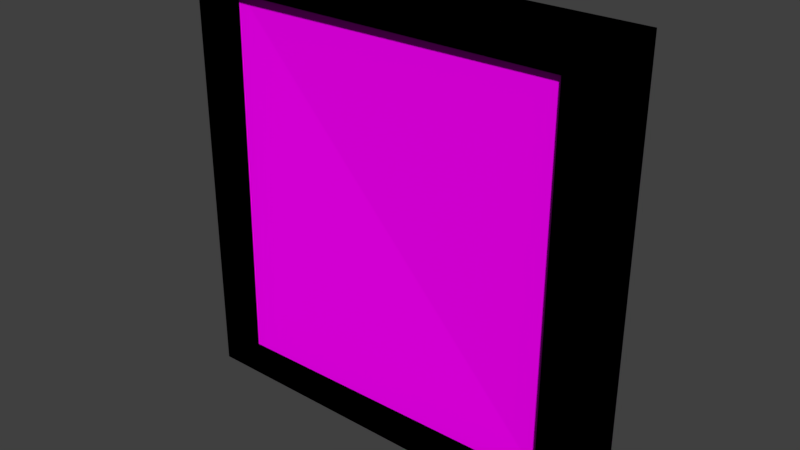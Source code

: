 # Source: karePencereGuneslikli.blend  (saved by Blender 2.77.0; exported with 4.5.12 LTS)
import bpy
from mathutils import Matrix  # noqa: F401  (used for matrix-valued properties, if any)

bpy.ops.wm.read_factory_settings(use_empty=True)
scene = bpy.context.scene
scene.name = 'Scene'

# ---- collections
col_collection_1 = bpy.data.collections.new('Collection 1'); scene.collection.children.link(col_collection_1)

# ---- images (referenced by path relative to the original .blend; pixels are not part of the script)
import os
ASSET_DIR = os.environ.get("B2B_ASSET_DIR", "")  # directory of the original .blend (textures are referenced by path, not embedded)
HERE = os.path.dirname(os.path.abspath(__file__))  # packed textures are extracted next to this script under _unpacked/

def load_image(name, relpath, width, height, colorspace="sRGB"):
    """Load a texture the original file referenced (path relative to the .blend, or extracted next to this script)."""
    p = next((c for c in (os.path.join(HERE, relpath), os.path.join(ASSET_DIR, relpath)) if relpath and os.path.exists(c)), "")
    if p:
        img = bpy.data.images.load(p, check_existing=True)
        img.name = name
    else:  # same state as the original file: an image datablock whose file is absent (Cycles renders it pink)
        img = bpy.data.images.new(name, width, height)
        img.source = "FILE"
        img.filepath = "//" + (relpath or name)
    img.colorspace_settings.name = colorspace
    return img
img_colorpalette_jpg_001 = load_image('colorPalette.jpg.001', 'colorPalette.jpg', 1024, 1024, 'sRGB')

# ---- materials (node trees are filled in below, after node groups)
mat_material = bpy.data.materials.new('Material')
mat_material.alpha_threshold = 0.0
mat_material.roughness = 0.5
mat_material.line_color = (0.0, 0.0, 0.0, 1.0)

# ---- material node trees
mat_material.use_nodes = True; mat_material.node_tree.nodes.clear()
_N = mat_material.node_tree.nodes; _L = mat_material.node_tree.links
n0 = _N.new('ShaderNodeOutputMaterial'); n0.name = 'Material Output'; n0.location = (300, 300)
n1 = _N.new('ShaderNodeBsdfDiffuse'); n1.name = 'Diffuse BSDF'; n1.location = (10, 300)
n2 = _N.new('ShaderNodeTexCoord'); n2.name = 'Texture Coordinate'; n2.location = (-183, 230)
n3 = _N.new('ShaderNodeTexImage'); n3.name = 'Image Texture'; n3.location = (228, 132)
n3.width = 140
n3.image = img_colorpalette_jpg_001
_L.new(n1.outputs[0], n0.inputs[0])
_L.new(n2.outputs[2], n3.inputs[0])
_L.new(n3.outputs[0], n1.inputs[0])
n0.is_active_output = True

# ---- world
world_world = bpy.data.worlds.new('World'); scene.world = world_world
world_world.color = (0.05088, 0.05088, 0.05088)
world_world.use_sun_shadow = False
world_world.sun_shadow_jitter_overblur = 0.0
world_world.cycles.sampling_method = 'MANUAL'

# ---- meshes
me_cube_002 = bpy.data.meshes.new('Cube.002')
me_cube_002.from_pydata([(-1.331, -0.2301, -1.439), (-1.331, -0.2301, 1.439), (-1.638, 0.2301, -1.659), (-1.638, 0.2301, 1.659), (1.331, -0.2301, -1.439), (1.331, -0.2301, 1.439), (1.638, 0.2301, -1.659), (1.638, 0.2301, 1.659), (-1.638, -0.2301, -1.659), (-1.638, -0.2301, 1.659), (1.638, -0.2301, 1.659), (1.638, -0.2301, -1.659), (-1.331, 0.01076, -1.439), (-1.331, 0.01076, 1.439), (1.331, 0.01076, 1.439), (1.331, 0.01076, -1.439), (-0.009433, -0.05734, -1.406), (-0.009433, -0.05734, 1.411), (-0.009433, 0.02723, -1.406), (-0.009433, 0.02723, 1.411), (1.236, -0.05734, -1.406), (1.236, -0.05734, 1.411), (1.236, 0.02723, -1.406), (1.236, 0.02723, 1.411), (-0.009433, -0.05734, 0.002615), (-0.009433, -0.01506, 1.411), (-0.009433, 0.02723, 0.002615), (-0.009433, -0.01506, -1.406), (0.6133, 0.02723, 1.411), (1.236, 0.02723, 0.002615), (0.6133, 0.02723, -1.406), (1.236, -0.01506, 1.411), (1.236, -0.05734, 0.002615), (1.236, -0.01506, -1.406), (0.6133, -0.05734, 1.411), (0.6133, -0.05734, -1.406), (0.6133, -0.01506, 1.411), (0.6133, -0.01506, -1.406), (0.6133, -0.05734, 0.002615), (1.236, -0.01506, 0.002615), (0.6133, 0.02723, 0.002615), (-0.009433, -0.01506, 0.002615), (-0.009433, -0.05734, 0.7069), (-0.009433, 0.02723, 0.7069), (1.236, 0.02723, 0.7069), (1.236, -0.05734, 0.7069), (0.6133, -0.05734, 0.7069), (1.236, -0.01506, 0.7069), (0.6133, 0.02723, 0.7069), (-0.009433, -0.01506, 0.7069), (-0.009433, 0.02723, -0.7017), (1.236, 0.02723, -0.7017), (1.236, -0.05734, -0.7017), (-0.009433, -0.05734, -0.7017), (0.6133, -0.05734, -0.7017), (1.236, -0.01506, -0.7017), (0.6133, 0.02723, -0.7017), (-0.009433, -0.01506, -0.7017), (0.5491, -0.05734, -0.7731), (0.05476, -0.05734, -0.7731), (0.05476, -0.05734, -1.335), (0.5491, -0.05734, -1.335), (1.172, -0.05734, -0.7731), (0.6775, -0.05734, -0.7731), (0.6775, -0.05734, -1.335), (1.172, -0.05734, -1.335), (1.172, -0.05734, 0.6355), (0.6775, -0.05734, 0.6355), (0.6775, -0.05734, 0.07405), (1.172, -0.05734, 0.07405), (0.5491, -0.05734, 0.6355), (0.05476, -0.05734, 0.6355), (0.05476, -0.05734, 0.07405), (0.5491, -0.05734, 0.07405), (0.5491, -0.05734, 1.34), (0.05476, -0.05734, 1.34), (0.05476, -0.05734, 0.7784), (0.5491, -0.05734, 0.7784), (1.172, -0.05734, 1.34), (0.6775, -0.05734, 1.34), (0.6775, -0.05734, 0.7784), (1.172, -0.05734, 0.7784), (1.172, -0.05734, -0.06882), (0.6775, -0.05734, -0.06882), (0.6775, -0.05734, -0.6303), (1.172, -0.05734, -0.6303), (0.5491, -0.05734, -0.06882), (0.05476, -0.05734, -0.06882), (0.05476, -0.05734, -0.6303), (0.5491, -0.05734, -0.6303), (0.05476, 0.002221, -0.7731), (0.5491, 0.002221, -0.7731), (0.5491, 0.002221, -1.335), (0.05476, 0.002221, -1.335), (0.6775, 0.002221, -0.7731), (1.172, 0.002221, -0.7731), (1.172, 0.002221, -1.335), (0.6775, 0.002221, -1.335), (0.6775, 0.002221, 0.6355), (1.172, 0.002221, 0.6355), (1.172, 0.002221, 0.07405), (0.6775, 0.002221, 0.07405), (0.05476, 0.002221, 0.6355), (0.5491, 0.002221, 0.6355), (0.5491, 0.002221, 0.07405), (0.05476, 0.002221, 0.07405), (0.5491, 0.002221, 1.34), (0.05476, 0.002221, 1.34), (0.5491, 0.002221, 0.7784), (0.05476, 0.002221, 0.7784), (1.172, 0.002221, 1.34), (0.6775, 0.002221, 1.34), (1.172, 0.002221, 0.7784), (0.6775, 0.002221, 0.7784), (0.6775, 0.002221, -0.06882), (1.172, 0.002221, -0.06882), (1.172, 0.002221, -0.6303), (0.6775, 0.002221, -0.6303), (0.05476, 0.002221, -0.06882), (0.5491, 0.002221, -0.06882), (0.5491, 0.002221, -0.6303), (0.05476, 0.002221, -0.6303), (-1.326, -0.05734, -1.406), (-1.326, -0.05734, 1.411), (-1.326, 0.02723, -1.406), (-1.326, 0.02723, 1.411), (-0.08104, -0.05734, -1.406), (-0.08104, -0.05734, 1.411), (-0.08104, 0.02723, -1.406), (-0.08104, 0.02723, 1.411), (-1.326, -0.05734, 0.002615), (-1.326, -0.01506, 1.411), (-1.326, 0.02723, 0.002615), (-1.326, -0.01506, -1.406), (-0.7037, 0.02723, 1.411), (-0.08104, 0.02723, 0.002615), (-0.7037, 0.02723, -1.406), (-0.08104, -0.01506, 1.411), (-0.08104, -0.05734, 0.002615), (-0.08104, -0.01506, -1.406), (-0.7037, -0.05734, 1.411), (-0.7037, -0.05734, -1.406), (-0.7037, -0.01506, 1.411), (-0.7037, -0.01506, -1.406), (-0.7037, -0.05734, 0.002615), (-0.08104, -0.01506, 0.002615), (-0.7037, 0.02723, 0.002615), (-1.326, -0.01506, 0.002615), (-1.326, -0.05734, 0.7069), (-1.326, 0.02723, 0.7069), (-0.08104, 0.02723, 0.7069), (-0.08104, -0.05734, 0.7069), (-0.7037, -0.05734, 0.7069), (-0.08104, -0.01506, 0.7069), (-0.7037, 0.02723, 0.7069), (-1.326, -0.01506, 0.7069), (-1.326, 0.02723, -0.7017), (-0.08104, 0.02723, -0.7017), (-0.08104, -0.05734, -0.7017), (-1.326, -0.05734, -0.7017), (-0.7037, -0.05734, -0.7017), (-0.08104, -0.01506, -0.7017), (-0.7037, 0.02723, -0.7017), (-1.326, -0.01506, -0.7017), (-0.7679, -0.05734, -0.7731), (-1.262, -0.05734, -0.7731), (-1.262, -0.05734, -1.335), (-0.7679, -0.05734, -1.335), (-0.1452, -0.05734, -0.7731), (-0.6396, -0.05734, -0.7731), (-0.6396, -0.05734, -1.335), (-0.1452, -0.05734, -1.335), (-0.1452, -0.05734, 0.6355), (-0.6396, -0.05734, 0.6355), (-0.6396, -0.05734, 0.07405), (-0.1452, -0.05734, 0.07405), (-0.7679, -0.05734, 0.6355), (-1.262, -0.05734, 0.6355), (-1.262, -0.05734, 0.07405), (-0.7679, -0.05734, 0.07405), (-0.7679, -0.05734, 1.34), (-1.262, -0.05734, 1.34), (-1.262, -0.05734, 0.7784), (-0.7679, -0.05734, 0.7784), (-0.1452, -0.05734, 1.34), (-0.6396, -0.05734, 1.34), (-0.6396, -0.05734, 0.7784), (-0.1452, -0.05734, 0.7784), (-0.1452, -0.05734, -0.06882), (-0.6396, -0.05734, -0.06882), (-0.6396, -0.05734, -0.6303), (-0.1452, -0.05734, -0.6303), (-0.7679, -0.05734, -0.06882), (-1.262, -0.05734, -0.06882), (-1.262, -0.05734, -0.6303), (-0.7679, -0.05734, -0.6303), (-1.262, 0.002221, -0.7731), (-0.7679, 0.002221, -0.7731), (-0.7679, 0.002221, -1.335), (-1.262, 0.002221, -1.335), (-0.6396, 0.002221, -0.7731), (-0.1452, 0.002221, -0.7731), (-0.1452, 0.002221, -1.335), (-0.6396, 0.002221, -1.335), (-0.6396, 0.002221, 0.6355), (-0.1452, 0.002221, 0.6355), (-0.1452, 0.002221, 0.07405), (-0.6396, 0.002221, 0.07405), (-1.262, 0.002221, 0.6355), (-0.7679, 0.002221, 0.6355), (-0.7679, 0.002221, 0.07405), (-1.262, 0.002221, 0.07405), (-0.7679, 0.002221, 1.34), (-1.262, 0.002221, 1.34), (-0.7679, 0.002221, 0.7784), (-1.262, 0.002221, 0.7784), (-0.1452, 0.002221, 1.34), (-0.6396, 0.002221, 1.34), (-0.1452, 0.002221, 0.7784), (-0.6396, 0.002221, 0.7784), (-0.6396, 0.002221, -0.06882), (-0.1452, 0.002221, -0.06882), (-0.1452, 0.002221, -0.6303), (-0.6396, 0.002221, -0.6303), (-1.262, 0.002221, -0.06882), (-0.7679, 0.002221, -0.06882), (-0.7679, 0.002221, -0.6303), (-1.262, 0.002221, -0.6303)], [], [(9, 3, 2, 8), (3, 7, 6, 2), (7, 10, 11, 6), (4, 5, 14, 15), (8, 2, 6, 11), (10, 7, 3, 9), (0, 1, 9, 8), (5, 4, 11, 10), (1, 5, 10, 9), (4, 0, 8, 11), (14, 13, 12, 15), (5, 1, 13, 14), (1, 0, 12, 13), (0, 4, 15, 12), (57, 50, 18, 27), (56, 51, 22, 30), (55, 52, 20, 33), (86, 87, 118, 119), (37, 30, 22, 33), (36, 28, 19, 25), (34, 36, 25, 17), (21, 31, 36, 34), (31, 23, 28, 36), (35, 37, 33, 20), (16, 27, 37, 35), (27, 18, 30, 37), (59, 60, 93, 90), (79, 80, 113, 111), (61, 58, 91, 92), (51, 55, 33, 22), (44, 47, 39, 29), (47, 45, 32, 39), (50, 56, 30, 18), (43, 48, 40, 26), (48, 44, 29, 40), (53, 57, 27, 16), (42, 49, 41, 24), (49, 43, 26, 41), (25, 19, 43, 49), (17, 25, 49, 42), (28, 23, 44, 48), (19, 28, 48, 43), (31, 21, 45, 47), (23, 31, 47, 44), (81, 78, 110, 112), (72, 73, 104, 105), (24, 41, 57, 53), (26, 40, 56, 50), (29, 39, 55, 51), (58, 59, 90, 91), (78, 79, 111, 110), (39, 32, 52, 55), (40, 29, 51, 56), (41, 26, 50, 57), (54, 53, 59, 58), (53, 16, 60, 59), (16, 35, 61, 60), (35, 54, 58, 61), (52, 54, 63, 62), (54, 35, 64, 63), (35, 20, 65, 64), (20, 52, 62, 65), (45, 46, 67, 66), (46, 38, 68, 67), (38, 32, 69, 68), (32, 45, 66, 69), (46, 42, 71, 70), (42, 24, 72, 71), (24, 38, 73, 72), (38, 46, 70, 73), (34, 17, 75, 74), (17, 42, 76, 75), (42, 46, 77, 76), (46, 34, 74, 77), (21, 34, 79, 78), (34, 46, 80, 79), (46, 45, 81, 80), (45, 21, 78, 81), (32, 38, 83, 82), (38, 54, 84, 83), (54, 52, 85, 84), (52, 32, 82, 85), (38, 24, 87, 86), (24, 53, 88, 87), (53, 54, 89, 88), (54, 38, 86, 89), (127, 137, 142, 140), (140, 142, 131, 123), (142, 134, 125, 131), (143, 136, 128, 139), (192, 193, 224, 225), (161, 158, 126, 139), (162, 157, 128, 136), (163, 156, 124, 133), (66, 67, 98, 99), (80, 81, 112, 113), (60, 61, 92, 93), (89, 86, 119, 120), (69, 66, 99, 100), (87, 88, 121, 118), (67, 68, 101, 98), (74, 75, 107, 106), (88, 89, 120, 121), (68, 69, 100, 101), (77, 74, 106, 108), (75, 76, 109, 107), (82, 83, 114, 115), (62, 63, 94, 95), (76, 77, 108, 109), (85, 82, 115, 116), (65, 62, 95, 96), (83, 84, 117, 114), (63, 64, 97, 94), (70, 71, 102, 103), (84, 85, 116, 117), (64, 65, 96, 97), (73, 70, 103, 104), (71, 72, 105, 102), (137, 129, 134, 142), (141, 143, 139, 126), (122, 133, 143, 141), (133, 124, 136, 143), (165, 166, 199, 196), (185, 186, 219, 217), (167, 164, 197, 198), (157, 161, 139, 128), (150, 153, 145, 135), (153, 151, 138, 145), (156, 162, 136, 124), (149, 154, 146, 132), (154, 150, 135, 146), (159, 163, 133, 122), (148, 155, 147, 130), (155, 149, 132, 147), (131, 125, 149, 155), (123, 131, 155, 148), (134, 129, 150, 154), (125, 134, 154, 149), (137, 127, 151, 153), (129, 137, 153, 150), (187, 184, 216, 218), (178, 179, 210, 211), (130, 147, 163, 159), (132, 146, 162, 156), (135, 145, 161, 157), (164, 165, 196, 197), (184, 185, 217, 216), (145, 138, 158, 161), (146, 135, 157, 162), (147, 132, 156, 163), (160, 159, 165, 164), (159, 122, 166, 165), (122, 141, 167, 166), (141, 160, 164, 167), (158, 160, 169, 168), (160, 141, 170, 169), (141, 126, 171, 170), (126, 158, 168, 171), (151, 152, 173, 172), (152, 144, 174, 173), (144, 138, 175, 174), (138, 151, 172, 175), (152, 148, 177, 176), (148, 130, 178, 177), (130, 144, 179, 178), (144, 152, 176, 179), (140, 123, 181, 180), (123, 148, 182, 181), (148, 152, 183, 182), (152, 140, 180, 183), (127, 140, 185, 184), (140, 152, 186, 185), (152, 151, 187, 186), (151, 127, 184, 187), (138, 144, 189, 188), (144, 160, 190, 189), (160, 158, 191, 190), (158, 138, 188, 191), (144, 130, 193, 192), (130, 159, 194, 193), (159, 160, 195, 194), (160, 144, 192, 195), (172, 173, 204, 205), (186, 187, 218, 219), (166, 167, 198, 199), (195, 192, 225, 226), (175, 172, 205, 206), (193, 194, 227, 224), (173, 174, 207, 204), (180, 181, 213, 212), (194, 195, 226, 227), (174, 175, 206, 207), (183, 180, 212, 214), (181, 182, 215, 213), (188, 189, 220, 221), (168, 169, 200, 201), (182, 183, 214, 215), (191, 188, 221, 222), (171, 168, 201, 202), (189, 190, 223, 220), (169, 170, 203, 200), (176, 177, 208, 209), (190, 191, 222, 223), (170, 171, 202, 203), (179, 176, 209, 210), (177, 178, 211, 208)])
_uv = me_cube_002.uv_layers.new(name='UVMap')
_uv.uv.foreach_set('vector', [0.5569, 0.1535, 0.5576, 0.1535, 0.5576, 0.1593, 0.5569, 0.1593, 0.5472, 0.1535, 0.552, 0.1535, 0.552, 0.1593, 0.5472, 0.1593, 0.5583, 0.1593, 0.5576, 0.1593, 0.5576, 0.1535, 0.5583, 0.1535, 0.559, 0.1585, 0.559, 0.1535, 0.5593, 0.1535, 0.5593, 0.1585, 0.559, 0.1592, 0.5583, 0.1592, 0.5583, 0.1535, 0.559, 0.1535, 0.5585, 0.1593, 0.5592, 0.1593, 0.5592, 0.165, 0.5585, 0.165, 0.5565, 0.1589, 0.5565, 0.1539, 0.5569, 0.1535, 0.5569, 0.1593, 0.5525, 0.1539, 0.5525, 0.1589, 0.552, 0.1593, 0.552, 0.1535, 0.5565, 0.1539, 0.5525, 0.1539, 0.552, 0.1535, 0.5569, 0.1535, 0.5525, 0.1589, 0.5565, 0.1589, 0.5569, 0.1593, 0.552, 0.1593, 0.2514, 0.7168, 0.2553, 0.7168, 0.2553, 0.7218, 0.2514, 0.7218, 0.5599, 0.1593, 0.5599, 0.1639, 0.5596, 0.1639, 0.5596, 0.1593, 0.5592, 0.1643, 0.5592, 0.1593, 0.5596, 0.1593, 0.5596, 0.1643, 0.5593, 0.1581, 0.5593, 0.1535, 0.5597, 0.1535, 0.5597, 0.1581, 0.5882, 0.01686, 0.5882, 0.01686, 0.5882, 0.01789, 0.5882, 0.01789, 0.5848, 0.01965, 0.584, 0.01965, 0.584, 0.01862, 0.5848, 0.01862, 0.5884, 0.01965, 0.5883, 0.01965, 0.5883, 0.01862, 0.5884, 0.01862, 0.5843, 0.02274, 0.5843, 0.02346, 0.5843, 0.02346, 0.5843, 0.02274, 0.5812, 0.02365, 0.5812, 0.02365, 0.5812, 0.02274, 0.5812, 0.02274, 0.5813, 0.02365, 0.5814, 0.02365, 0.5814, 0.02456, 0.5813, 0.02456, 0.5813, 0.02365, 0.5813, 0.02365, 0.5813, 0.02456, 0.5813, 0.02456, 0.5813, 0.02274, 0.5813, 0.02274, 0.5813, 0.02365, 0.5813, 0.02365, 0.5813, 0.02274, 0.5814, 0.02274, 0.5814, 0.02365, 0.5813, 0.02365, 0.5813, 0.02365, 0.5812, 0.02365, 0.5812, 0.02274, 0.5813, 0.02274, 0.5813, 0.02456, 0.5812, 0.02456, 0.5812, 0.02365, 0.5813, 0.02365, 0.5812, 0.02456, 0.5812, 0.02456, 0.5812, 0.02365, 0.5812, 0.02365, 0.5829, 0.02356, 0.5829, 0.02274, 0.583, 0.02274, 0.583, 0.02356, 0.5837, 0.02356, 0.5837, 0.02274, 0.5838, 0.02274, 0.5838, 0.02356, 0.584, 0.02356, 0.584, 0.02274, 0.5841, 0.02274, 0.5841, 0.02356, 0.5884, 0.01965, 0.5884, 0.01965, 0.5884, 0.01862, 0.5884, 0.01862, 0.5884, 0.02171, 0.5884, 0.02171, 0.5884, 0.02068, 0.5884, 0.02068, 0.5884, 0.02171, 0.5883, 0.02171, 0.5883, 0.02068, 0.5884, 0.02068, 0.5856, 0.01965, 0.5848, 0.01965, 0.5848, 0.01862, 0.5856, 0.01862, 0.5856, 0.02171, 0.5848, 0.02171, 0.5848, 0.02068, 0.5856, 0.02068, 0.5848, 0.02171, 0.584, 0.02171, 0.584, 0.02068, 0.5848, 0.02068, 0.5881, 0.01686, 0.5882, 0.01686, 0.5882, 0.01789, 0.5881, 0.01789, 0.5881, 0.0148, 0.5882, 0.0148, 0.5882, 0.01583, 0.5881, 0.01583, 0.5882, 0.0148, 0.5882, 0.0148, 0.5882, 0.01583, 0.5882, 0.01583, 0.5882, 0.01377, 0.5882, 0.01377, 0.5882, 0.0148, 0.5882, 0.0148, 0.5881, 0.01377, 0.5882, 0.01377, 0.5882, 0.0148, 0.5881, 0.0148, 0.5848, 0.02274, 0.584, 0.02274, 0.584, 0.02171, 0.5848, 0.02171, 0.5856, 0.02274, 0.5848, 0.02274, 0.5848, 0.02171, 0.5856, 0.02171, 0.5884, 0.02274, 0.5883, 0.02274, 0.5883, 0.02171, 0.5884, 0.02171, 0.5884, 0.02274, 0.5884, 0.02274, 0.5884, 0.02171, 0.5884, 0.02171, 0.5818, 0.02356, 0.5818, 0.02274, 0.5819, 0.02274, 0.5819, 0.02356, 0.5848, 0.02346, 0.5848, 0.02274, 0.5849, 0.02274, 0.5849, 0.02346, 0.5881, 0.01583, 0.5882, 0.01583, 0.5882, 0.01686, 0.5881, 0.01686, 0.5856, 0.02068, 0.5848, 0.02068, 0.5848, 0.01965, 0.5856, 0.01965, 0.5884, 0.02068, 0.5884, 0.02068, 0.5884, 0.01965, 0.5884, 0.01965, 0.5851, 0.02274, 0.5851, 0.02346, 0.585, 0.02346, 0.585, 0.02274, 0.5849, 0.02274, 0.5849, 0.02346, 0.5849, 0.02346, 0.5849, 0.02274, 0.5884, 0.02068, 0.5883, 0.02068, 0.5883, 0.01965, 0.5884, 0.01965, 0.5848, 0.02068, 0.584, 0.02068, 0.584, 0.01965, 0.5848, 0.01965, 0.5882, 0.01583, 0.5882, 0.01583, 0.5882, 0.01686, 0.5882, 0.01686, 0.5864, 0.02171, 0.5871, 0.02171, 0.5871, 0.02181, 0.5864, 0.02181, 0.5871, 0.02171, 0.5871, 0.02274, 0.5871, 0.02263, 0.5871, 0.02181, 0.5871, 0.02274, 0.5864, 0.02274, 0.5864, 0.02263, 0.5871, 0.02263, 0.5864, 0.02274, 0.5864, 0.02171, 0.5864, 0.02181, 0.5864, 0.02263, 0.5856, 0.02171, 0.5864, 0.02171, 0.5863, 0.02181, 0.5857, 0.02181, 0.5864, 0.02171, 0.5864, 0.02274, 0.5863, 0.02263, 0.5863, 0.02181, 0.5864, 0.02274, 0.5856, 0.02274, 0.5857, 0.02263, 0.5863, 0.02263, 0.5856, 0.02274, 0.5856, 0.02171, 0.5857, 0.02181, 0.5857, 0.02263, 0.5856, 0.01965, 0.5864, 0.01965, 0.5863, 0.01975, 0.5857, 0.01975, 0.5864, 0.01965, 0.5864, 0.02068, 0.5863, 0.02057, 0.5863, 0.01975, 0.5864, 0.02068, 0.5856, 0.02068, 0.5857, 0.02057, 0.5863, 0.02057, 0.5856, 0.02068, 0.5856, 0.01965, 0.5857, 0.01975, 0.5857, 0.02057, 0.5864, 0.01965, 0.5871, 0.01965, 0.5871, 0.01975, 0.5864, 0.01975, 0.5871, 0.01965, 0.5871, 0.02068, 0.5871, 0.02057, 0.5871, 0.01975, 0.5871, 0.02068, 0.5864, 0.02068, 0.5864, 0.02057, 0.5871, 0.02057, 0.5864, 0.02068, 0.5864, 0.01965, 0.5864, 0.01975, 0.5864, 0.02057, 0.5864, 0.01862, 0.5871, 0.01862, 0.5871, 0.01872, 0.5864, 0.01872, 0.5871, 0.01862, 0.5871, 0.01965, 0.5871, 0.01954, 0.5871, 0.01872, 0.5871, 0.01965, 0.5864, 0.01965, 0.5864, 0.01954, 0.5871, 0.01954, 0.5864, 0.01965, 0.5864, 0.01862, 0.5864, 0.01872, 0.5864, 0.01954, 0.5856, 0.01862, 0.5864, 0.01862, 0.5863, 0.01872, 0.5857, 0.01872, 0.5864, 0.01862, 0.5864, 0.01965, 0.5863, 0.01954, 0.5863, 0.01872, 0.5864, 0.01965, 0.5856, 0.01965, 0.5857, 0.01954, 0.5863, 0.01954, 0.5856, 0.01965, 0.5856, 0.01862, 0.5857, 0.01872, 0.5857, 0.01954, 0.5856, 0.02068, 0.5864, 0.02068, 0.5863, 0.02078, 0.5857, 0.02078, 0.5864, 0.02068, 0.5864, 0.02171, 0.5863, 0.0216, 0.5863, 0.02078, 0.5864, 0.02171, 0.5856, 0.02171, 0.5857, 0.0216, 0.5863, 0.0216, 0.5856, 0.02171, 0.5856, 0.02068, 0.5857, 0.02078, 0.5857, 0.0216, 0.5864, 0.02068, 0.5871, 0.02068, 0.5871, 0.02078, 0.5864, 0.02078, 0.5871, 0.02068, 0.5871, 0.02171, 0.5871, 0.0216, 0.5871, 0.02078, 0.5871, 0.02171, 0.5864, 0.02171, 0.5864, 0.0216, 0.5871, 0.0216, 0.5864, 0.02171, 0.5864, 0.02068, 0.5864, 0.02078, 0.5864, 0.0216, 0.581, 0.02274, 0.5811, 0.02274, 0.5811, 0.02365, 0.581, 0.02365, 0.581, 0.02365, 0.5811, 0.02365, 0.5811, 0.02456, 0.581, 0.02456, 0.5811, 0.02365, 0.5812, 0.02365, 0.5812, 0.02456, 0.5811, 0.02456, 0.581, 0.02365, 0.5809, 0.02365, 0.5809, 0.02274, 0.581, 0.02274, 0.585, 0.02274, 0.585, 0.02346, 0.5849, 0.02346, 0.5849, 0.02274, 0.5884, 0.0148, 0.5883, 0.0148, 0.5883, 0.01377, 0.5884, 0.01377, 0.5833, 0.02171, 0.584, 0.02171, 0.584, 0.02274, 0.5833, 0.02274, 0.5883, 0.01686, 0.5883, 0.01686, 0.5883, 0.01789, 0.5883, 0.01789, 0.5852, 0.02274, 0.5852, 0.02346, 0.5851, 0.02346, 0.5851, 0.02274, 0.5855, 0.02346, 0.5855, 0.02274, 0.5856, 0.02274, 0.5856, 0.02346, 0.5846, 0.02346, 0.5846, 0.02274, 0.5846, 0.02274, 0.5846, 0.02346, 0.5819, 0.02356, 0.5819, 0.02274, 0.582, 0.02274, 0.582, 0.02356, 0.5824, 0.02356, 0.5824, 0.02274, 0.5825, 0.02274, 0.5825, 0.02356, 0.5833, 0.02356, 0.5833, 0.02274, 0.5834, 0.02274, 0.5834, 0.02356, 0.583, 0.02356, 0.583, 0.02274, 0.5831, 0.02274, 0.5831, 0.02356, 0.5844, 0.02274, 0.5844, 0.02346, 0.5843, 0.02346, 0.5843, 0.02274, 0.5846, 0.02346, 0.5846, 0.02274, 0.5847, 0.02274, 0.5847, 0.02346, 0.5856, 0.02346, 0.5856, 0.02274, 0.5857, 0.02274, 0.5857, 0.02346, 0.582, 0.02356, 0.582, 0.02274, 0.5821, 0.02274, 0.5821, 0.02356, 0.5829, 0.02356, 0.5829, 0.02274, 0.5829, 0.02274, 0.5829, 0.02356, 0.5852, 0.02274, 0.5852, 0.02346, 0.5852, 0.02346, 0.5852, 0.02274, 0.5778, 0.02282, 0.5778, 0.02355, 0.5777, 0.02355, 0.5777, 0.02282, 0.5847, 0.02346, 0.5847, 0.02274, 0.5848, 0.02274, 0.5848, 0.02346, 0.5817, 0.02356, 0.5817, 0.02274, 0.5818, 0.02274, 0.5818, 0.02356, 0.5815, 0.02356, 0.5815, 0.02274, 0.5816, 0.02274, 0.5816, 0.02356, 0.5832, 0.02356, 0.5832, 0.02274, 0.5832, 0.02274, 0.5832, 0.02356, 0.5835, 0.02356, 0.5835, 0.02274, 0.5835, 0.02274, 0.5835, 0.02356, 0.5845, 0.02274, 0.5845, 0.02346, 0.5844, 0.02346, 0.5844, 0.02274, 0.5853, 0.02346, 0.5853, 0.02274, 0.5854, 0.02274, 0.5854, 0.02346, 0.5852, 0.02346, 0.5852, 0.02274, 0.5853, 0.02274, 0.5853, 0.02346, 0.5823, 0.02356, 0.5823, 0.02274, 0.5823, 0.02274, 0.5823, 0.02356, 0.5831, 0.02356, 0.5831, 0.02274, 0.5832, 0.02274, 0.5832, 0.02356, 0.5811, 0.02274, 0.5812, 0.02274, 0.5812, 0.02365, 0.5811, 0.02365, 0.581, 0.02365, 0.581, 0.02365, 0.581, 0.02274, 0.581, 0.02274, 0.581, 0.02456, 0.581, 0.02456, 0.581, 0.02365, 0.581, 0.02365, 0.581, 0.02456, 0.5809, 0.02456, 0.5809, 0.02365, 0.581, 0.02365, 0.584, 0.02274, 0.584, 0.02356, 0.584, 0.02356, 0.584, 0.02274, 0.5835, 0.02356, 0.5835, 0.02274, 0.5836, 0.02274, 0.5836, 0.02356, 0.5814, 0.02356, 0.5814, 0.02274, 0.5815, 0.02274, 0.5815, 0.02356, 0.5884, 0.0148, 0.5884, 0.0148, 0.5884, 0.01377, 0.5884, 0.01377, 0.5884, 0.01686, 0.5884, 0.01686, 0.5884, 0.01583, 0.5884, 0.01583, 0.5884, 0.01686, 0.5883, 0.01686, 0.5883, 0.01583, 0.5884, 0.01583, 0.5825, 0.02171, 0.5833, 0.02171, 0.5833, 0.02274, 0.5825, 0.02274, 0.5825, 0.01965, 0.5833, 0.01965, 0.5833, 0.02068, 0.5825, 0.02068, 0.5833, 0.01965, 0.584, 0.01965, 0.584, 0.02068, 0.5833, 0.02068, 0.5882, 0.01686, 0.5883, 0.01686, 0.5883, 0.01789, 0.5882, 0.01789, 0.5882, 0.0148, 0.5883, 0.0148, 0.5883, 0.01583, 0.5882, 0.01583, 0.5883, 0.0148, 0.5883, 0.0148, 0.5883, 0.01583, 0.5883, 0.01583, 0.5883, 0.01377, 0.5883, 0.01377, 0.5883, 0.0148, 0.5883, 0.0148, 0.5882, 0.01377, 0.5883, 0.01377, 0.5883, 0.0148, 0.5882, 0.0148, 0.5833, 0.01862, 0.584, 0.01862, 0.584, 0.01965, 0.5833, 0.01965, 0.5825, 0.01862, 0.5833, 0.01862, 0.5833, 0.01965, 0.5825, 0.01965, 0.5884, 0.01789, 0.5883, 0.01789, 0.5883, 0.01686, 0.5884, 0.01686, 0.5884, 0.01789, 0.5884, 0.01789, 0.5884, 0.01686, 0.5884, 0.01686, 0.5821, 0.02356, 0.5821, 0.02274, 0.5822, 0.02274, 0.5822, 0.02356, 0.5857, 0.02346, 0.5857, 0.02274, 0.5858, 0.02274, 0.5858, 0.02346, 0.5882, 0.01583, 0.5883, 0.01583, 0.5883, 0.01686, 0.5882, 0.01686, 0.5825, 0.02068, 0.5833, 0.02068, 0.5833, 0.02171, 0.5825, 0.02171, 0.5884, 0.01583, 0.5884, 0.01583, 0.5884, 0.0148, 0.5884, 0.0148, 0.5779, 0.02282, 0.5779, 0.02355, 0.5778, 0.02355, 0.5778, 0.02282, 0.5827, 0.02274, 0.5827, 0.02346, 0.5826, 0.02346, 0.5826, 0.02274, 0.5884, 0.01583, 0.5883, 0.01583, 0.5883, 0.0148, 0.5884, 0.0148, 0.5833, 0.02068, 0.584, 0.02068, 0.584, 0.02171, 0.5833, 0.02171, 0.5883, 0.01583, 0.5883, 0.01583, 0.5883, 0.01686, 0.5883, 0.01686, 0.5817, 0.02171, 0.5825, 0.02171, 0.5824, 0.02181, 0.5818, 0.02181, 0.5825, 0.02171, 0.5825, 0.02274, 0.5824, 0.02263, 0.5824, 0.02181, 0.5825, 0.02274, 0.5817, 0.02274, 0.5818, 0.02263, 0.5824, 0.02263, 0.5817, 0.02274, 0.5817, 0.02171, 0.5818, 0.02181, 0.5818, 0.02263, 0.5809, 0.02171, 0.5817, 0.02171, 0.5816, 0.02181, 0.581, 0.02181, 0.5817, 0.02171, 0.5817, 0.02274, 0.5816, 0.02263, 0.5816, 0.02181, 0.5817, 0.02274, 0.5809, 0.02274, 0.581, 0.02263, 0.5816, 0.02263, 0.5809, 0.02274, 0.5809, 0.02171, 0.581, 0.02181, 0.581, 0.02263, 0.5809, 0.01965, 0.5817, 0.01965, 0.5816, 0.01975, 0.581, 0.01975, 0.5817, 0.01965, 0.5817, 0.02068, 0.5816, 0.02057, 0.5816, 0.01975, 0.5817, 0.02068, 0.5809, 0.02068, 0.581, 0.02057, 0.5816, 0.02057, 0.5809, 0.02068, 0.5809, 0.01965, 0.581, 0.01975, 0.581, 0.02057, 0.5817, 0.01965, 0.5825, 0.01965, 0.5824, 0.01975, 0.5818, 0.01975, 0.5825, 0.01965, 0.5825, 0.02068, 0.5824, 0.02057, 0.5824, 0.01975, 0.5825, 0.02068, 0.5817, 0.02068, 0.5818, 0.02057, 0.5824, 0.02057, 0.5817, 0.02068, 0.5817, 0.01965, 0.5818, 0.01975, 0.5818, 0.02057, 0.5817, 0.01862, 0.5825, 0.01862, 0.5824, 0.01872, 0.5818, 0.01872, 0.5825, 0.01862, 0.5825, 0.01965, 0.5824, 0.01954, 0.5824, 0.01872, 0.5825, 0.01965, 0.5817, 0.01965, 0.5818, 0.01954, 0.5824, 0.01954, 0.5817, 0.01965, 0.5817, 0.01862, 0.5818, 0.01872, 0.5818, 0.01954, 0.5809, 0.01862, 0.5817, 0.01862, 0.5816, 0.01872, 0.581, 0.01872, 0.5817, 0.01862, 0.5817, 0.01965, 0.5816, 0.01954, 0.5816, 0.01872, 0.5817, 0.01965, 0.5809, 0.01965, 0.581, 0.01954, 0.5816, 0.01954, 0.5809, 0.01965, 0.5809, 0.01862, 0.581, 0.01872, 0.581, 0.01954, 0.5809, 0.02068, 0.5817, 0.02068, 0.5816, 0.02078, 0.581, 0.02078, 0.5817, 0.02068, 0.5817, 0.02171, 0.5816, 0.0216, 0.5816, 0.02078, 0.5817, 0.02171, 0.5809, 0.02171, 0.581, 0.0216, 0.5816, 0.0216, 0.5809, 0.02171, 0.5809, 0.02068, 0.581, 0.02078, 0.581, 0.0216, 0.5817, 0.02068, 0.5825, 0.02068, 0.5824, 0.02078, 0.5818, 0.02078, 0.5825, 0.02068, 0.5825, 0.02171, 0.5824, 0.0216, 0.5824, 0.02078, 0.5825, 0.02171, 0.5817, 0.02171, 0.5818, 0.0216, 0.5824, 0.0216, 0.5817, 0.02171, 0.5817, 0.02068, 0.5818, 0.02078, 0.5818, 0.0216, 0.5826, 0.02274, 0.5826, 0.02346, 0.5826, 0.02346, 0.5826, 0.02274, 0.5841, 0.02346, 0.5841, 0.02274, 0.5842, 0.02274, 0.5842, 0.02346, 0.5776, 0.02355, 0.5776, 0.02282, 0.5777, 0.02282, 0.5777, 0.02355, 0.582, 0.02356, 0.582, 0.02274, 0.582, 0.02274, 0.582, 0.02356, 0.5822, 0.02356, 0.5822, 0.02274, 0.5823, 0.02274, 0.5823, 0.02356, 0.5839, 0.02356, 0.5839, 0.02274, 0.584, 0.02274, 0.584, 0.02356, 0.5837, 0.02356, 0.5837, 0.02274, 0.5837, 0.02274, 0.5837, 0.02356, 0.5855, 0.02274, 0.5855, 0.02346, 0.5854, 0.02346, 0.5854, 0.02274, 0.5857, 0.02346, 0.5857, 0.02274, 0.5857, 0.02274, 0.5857, 0.02346, 0.5842, 0.02346, 0.5842, 0.02274, 0.5843, 0.02274, 0.5843, 0.02346, 0.5814, 0.02356, 0.5814, 0.02274, 0.5814, 0.02274, 0.5814, 0.02356, 0.5836, 0.02356, 0.5836, 0.02274, 0.5837, 0.02274, 0.5837, 0.02356, 0.5828, 0.02274, 0.5828, 0.02346, 0.5827, 0.02346, 0.5827, 0.02274, 0.5846, 0.02274, 0.5846, 0.02346, 0.5845, 0.02346, 0.5845, 0.02274, 0.5858, 0.02346, 0.5858, 0.02274, 0.5859, 0.02274, 0.5859, 0.02346, 0.5817, 0.02356, 0.5817, 0.02274, 0.5817, 0.02274, 0.5817, 0.02356, 0.5816, 0.02356, 0.5816, 0.02274, 0.5817, 0.02274, 0.5817, 0.02356, 0.5834, 0.02356, 0.5834, 0.02274, 0.5835, 0.02274, 0.5835, 0.02356, 0.5838, 0.02356, 0.5838, 0.02274, 0.5839, 0.02274, 0.5839, 0.02356, 0.5855, 0.02274, 0.5855, 0.02346, 0.5855, 0.02346, 0.5855, 0.02274, 0.5825, 0.02346, 0.5825, 0.02274, 0.5826, 0.02274, 0.5826, 0.02346, 0.5828, 0.02346, 0.5828, 0.02274, 0.5829, 0.02274, 0.5829, 0.02346, 0.5823, 0.02356, 0.5823, 0.02274, 0.5824, 0.02274, 0.5824, 0.02356, 0.5832, 0.02356, 0.5832, 0.02274, 0.5833, 0.02274, 0.5833, 0.02356])
me_cube_002.materials.append(mat_material)
me_cube_002.use_remesh_preserve_volume = False
me_cube_002.use_remesh_preserve_attributes = False
me_cube_002.use_mirror_vertex_groups = False
me_cube_002.update()
me_cube_000 = bpy.data.meshes.new('Cube.000')
me_cube_000.from_pydata([(-1.331, -0.2301, -1.439), (-1.331, -0.2301, 1.439), (-1.638, 0.2301, -1.659), (-1.638, 0.2301, 1.659), (1.331, -0.2301, -1.439), (1.331, -0.2301, 1.439), (1.638, 0.2301, -1.659), (1.638, 0.2301, 1.659), (-1.638, -0.2301, -1.659), (-1.638, -0.2301, 1.659), (1.638, -0.2301, 1.659), (1.638, -0.2301, -1.659), (-1.331, 0.01076, -1.439), (-1.331, 0.01076, 1.439), (1.331, 0.01076, 1.439), (1.331, 0.01076, -1.439), (-0.009433, -0.05734, -1.406), (-0.009433, -0.05734, 1.411), (-0.009433, 0.02723, -1.406), (-0.009433, 0.02723, 1.411), (1.236, -0.05734, -1.406), (1.236, -0.05734, 1.411), (1.236, 0.02723, -1.406), (1.236, 0.02723, 1.411), (-0.009433, -0.05734, 0.002615), (-0.009433, -0.01506, 1.411), (-0.009433, 0.02723, 0.002615), (-0.009433, -0.01506, -1.406), (0.6133, 0.02723, 1.411), (1.236, 0.02723, 0.002615), (0.6133, 0.02723, -1.406), (1.236, -0.01506, 1.411), (1.236, -0.05734, 0.002615), (1.236, -0.01506, -1.406), (0.6133, -0.05734, 1.411), (0.6133, -0.05734, -1.406), (0.6133, -0.01506, 1.411), (0.6133, -0.01506, -1.406), (0.6133, -0.05734, 0.002615), (1.236, -0.01506, 0.002615), (0.6133, 0.02723, 0.002615), (-0.009433, -0.01506, 0.002615), (-0.009433, -0.05734, 0.7069), (-0.009433, 0.02723, 0.7069), (1.236, 0.02723, 0.7069), (1.236, -0.05734, 0.7069), (0.6133, -0.05734, 0.7069), (1.236, -0.01506, 0.7069), (0.6133, 0.02723, 0.7069), (-0.009433, -0.01506, 0.7069), (-0.009433, 0.02723, -0.7017), (1.236, 0.02723, -0.7017), (1.236, -0.05734, -0.7017), (-0.009433, -0.05734, -0.7017), (0.6133, -0.05734, -0.7017), (1.236, -0.01506, -0.7017), (0.6133, 0.02723, -0.7017), (-0.009433, -0.01506, -0.7017), (0.5491, -0.05734, -0.7731), (0.05476, -0.05734, -0.7731), (0.05476, -0.05734, -1.335), (0.5491, -0.05734, -1.335), (1.172, -0.05734, -0.7731), (0.6775, -0.05734, -0.7731), (0.6775, -0.05734, -1.335), (1.172, -0.05734, -1.335), (1.172, -0.05734, 0.6355), (0.6775, -0.05734, 0.6355), (0.6775, -0.05734, 0.07405), (1.172, -0.05734, 0.07405), (0.5491, -0.05734, 0.6355), (0.05476, -0.05734, 0.6355), (0.05476, -0.05734, 0.07405), (0.5491, -0.05734, 0.07405), (0.5491, -0.05734, 1.34), (0.05476, -0.05734, 1.34), (0.05476, -0.05734, 0.7784), (0.5491, -0.05734, 0.7784), (1.172, -0.05734, 1.34), (0.6775, -0.05734, 1.34), (0.6775, -0.05734, 0.7784), (1.172, -0.05734, 0.7784), (1.172, -0.05734, -0.06882), (0.6775, -0.05734, -0.06882), (0.6775, -0.05734, -0.6303), (1.172, -0.05734, -0.6303), (0.5491, -0.05734, -0.06882), (0.05476, -0.05734, -0.06882), (0.05476, -0.05734, -0.6303), (0.5491, -0.05734, -0.6303), (0.05476, 0.002221, -0.7731), (0.5491, 0.002221, -0.7731), (0.5491, 0.002221, -1.335), (0.05476, 0.002221, -1.335), (0.6775, 0.002221, -0.7731), (1.172, 0.002221, -0.7731), (1.172, 0.002221, -1.335), (0.6775, 0.002221, -1.335), (0.6775, 0.002221, 0.6355), (1.172, 0.002221, 0.6355), (1.172, 0.002221, 0.07405), (0.6775, 0.002221, 0.07405), (0.05476, 0.002221, 0.6355), (0.5491, 0.002221, 0.6355), (0.5491, 0.002221, 0.07405), (0.05476, 0.002221, 0.07405), (0.5491, 0.002221, 1.34), (0.05476, 0.002221, 1.34), (0.5491, 0.002221, 0.7784), (0.05476, 0.002221, 0.7784), (1.172, 0.002221, 1.34), (0.6775, 0.002221, 1.34), (1.172, 0.002221, 0.7784), (0.6775, 0.002221, 0.7784), (0.6775, 0.002221, -0.06882), (1.172, 0.002221, -0.06882), (1.172, 0.002221, -0.6303), (0.6775, 0.002221, -0.6303), (0.05476, 0.002221, -0.06882), (0.5491, 0.002221, -0.06882), (0.5491, 0.002221, -0.6303), (0.05476, 0.002221, -0.6303), (-1.326, -0.05734, -1.406), (-1.326, -0.05734, 1.411), (-1.326, 0.02723, -1.406), (-1.326, 0.02723, 1.411), (-0.08104, -0.05734, -1.406), (-0.08104, -0.05734, 1.411), (-0.08104, 0.02723, -1.406), (-0.08104, 0.02723, 1.411), (-1.326, -0.05734, 0.002615), (-1.326, -0.01506, 1.411), (-1.326, 0.02723, 0.002615), (-1.326, -0.01506, -1.406), (-0.7037, 0.02723, 1.411), (-0.08104, 0.02723, 0.002615), (-0.7037, 0.02723, -1.406), (-0.08104, -0.01506, 1.411), (-0.08104, -0.05734, 0.002615), (-0.08104, -0.01506, -1.406), (-0.7037, -0.05734, 1.411), (-0.7037, -0.05734, -1.406), (-0.7037, -0.01506, 1.411), (-0.7037, -0.01506, -1.406), (-0.7037, -0.05734, 0.002615), (-0.08104, -0.01506, 0.002615), (-0.7037, 0.02723, 0.002615), (-1.326, -0.01506, 0.002615), (-1.326, -0.05734, 0.7069), (-1.326, 0.02723, 0.7069), (-0.08104, 0.02723, 0.7069), (-0.08104, -0.05734, 0.7069), (-0.7037, -0.05734, 0.7069), (-0.08104, -0.01506, 0.7069), (-0.7037, 0.02723, 0.7069), (-1.326, -0.01506, 0.7069), (-1.326, 0.02723, -0.7017), (-0.08104, 0.02723, -0.7017), (-0.08104, -0.05734, -0.7017), (-1.326, -0.05734, -0.7017), (-0.7037, -0.05734, -0.7017), (-0.08104, -0.01506, -0.7017), (-0.7037, 0.02723, -0.7017), (-1.326, -0.01506, -0.7017), (-0.7679, -0.05734, -0.7731), (-1.262, -0.05734, -0.7731), (-1.262, -0.05734, -1.335), (-0.7679, -0.05734, -1.335), (-0.1452, -0.05734, -0.7731), (-0.6396, -0.05734, -0.7731), (-0.6396, -0.05734, -1.335), (-0.1452, -0.05734, -1.335), (-0.1452, -0.05734, 0.6355), (-0.6396, -0.05734, 0.6355), (-0.6396, -0.05734, 0.07405), (-0.1452, -0.05734, 0.07405), (-0.7679, -0.05734, 0.6355), (-1.262, -0.05734, 0.6355), (-1.262, -0.05734, 0.07405), (-0.7679, -0.05734, 0.07405), (-0.7679, -0.05734, 1.34), (-1.262, -0.05734, 1.34), (-1.262, -0.05734, 0.7784), (-0.7679, -0.05734, 0.7784), (-0.1452, -0.05734, 1.34), (-0.6396, -0.05734, 1.34), (-0.6396, -0.05734, 0.7784), (-0.1452, -0.05734, 0.7784), (-0.1452, -0.05734, -0.06882), (-0.6396, -0.05734, -0.06882), (-0.6396, -0.05734, -0.6303), (-0.1452, -0.05734, -0.6303), (-0.7679, -0.05734, -0.06882), (-1.262, -0.05734, -0.06882), (-1.262, -0.05734, -0.6303), (-0.7679, -0.05734, -0.6303), (-1.262, 0.002221, -0.7731), (-0.7679, 0.002221, -0.7731), (-0.7679, 0.002221, -1.335), (-1.262, 0.002221, -1.335), (-0.6396, 0.002221, -0.7731), (-0.1452, 0.002221, -0.7731), (-0.1452, 0.002221, -1.335), (-0.6396, 0.002221, -1.335), (-0.6396, 0.002221, 0.6355), (-0.1452, 0.002221, 0.6355), (-0.1452, 0.002221, 0.07405), (-0.6396, 0.002221, 0.07405), (-1.262, 0.002221, 0.6355), (-0.7679, 0.002221, 0.6355), (-0.7679, 0.002221, 0.07405), (-1.262, 0.002221, 0.07405), (-0.7679, 0.002221, 1.34), (-1.262, 0.002221, 1.34), (-0.7679, 0.002221, 0.7784), (-1.262, 0.002221, 0.7784), (-0.1452, 0.002221, 1.34), (-0.6396, 0.002221, 1.34), (-0.1452, 0.002221, 0.7784), (-0.6396, 0.002221, 0.7784), (-0.6396, 0.002221, -0.06882), (-0.1452, 0.002221, -0.06882), (-0.1452, 0.002221, -0.6303), (-0.6396, 0.002221, -0.6303), (-1.262, 0.002221, -0.06882), (-0.7679, 0.002221, -0.06882), (-0.7679, 0.002221, -0.6303), (-1.262, 0.002221, -0.6303)], [], [(9, 3, 2, 8), (3, 7, 6, 2), (7, 10, 11, 6), (4, 5, 14, 15), (8, 2, 6, 11), (10, 7, 3, 9), (0, 1, 9, 8), (5, 4, 11, 10), (1, 5, 10, 9), (4, 0, 8, 11), (14, 13, 12, 15), (5, 1, 13, 14), (1, 0, 12, 13), (0, 4, 15, 12), (57, 50, 18, 27), (56, 51, 22, 30), (55, 52, 20, 33), (86, 87, 118, 119), (37, 30, 22, 33), (36, 28, 19, 25), (34, 36, 25, 17), (21, 31, 36, 34), (31, 23, 28, 36), (35, 37, 33, 20), (16, 27, 37, 35), (27, 18, 30, 37), (59, 60, 93, 90), (79, 80, 113, 111), (61, 58, 91, 92), (51, 55, 33, 22), (44, 47, 39, 29), (47, 45, 32, 39), (50, 56, 30, 18), (43, 48, 40, 26), (48, 44, 29, 40), (53, 57, 27, 16), (42, 49, 41, 24), (49, 43, 26, 41), (25, 19, 43, 49), (17, 25, 49, 42), (28, 23, 44, 48), (19, 28, 48, 43), (31, 21, 45, 47), (23, 31, 47, 44), (81, 78, 110, 112), (72, 73, 104, 105), (24, 41, 57, 53), (26, 40, 56, 50), (29, 39, 55, 51), (58, 59, 90, 91), (78, 79, 111, 110), (39, 32, 52, 55), (40, 29, 51, 56), (41, 26, 50, 57), (54, 53, 59, 58), (53, 16, 60, 59), (16, 35, 61, 60), (35, 54, 58, 61), (52, 54, 63, 62), (54, 35, 64, 63), (35, 20, 65, 64), (20, 52, 62, 65), (45, 46, 67, 66), (46, 38, 68, 67), (38, 32, 69, 68), (32, 45, 66, 69), (46, 42, 71, 70), (42, 24, 72, 71), (24, 38, 73, 72), (38, 46, 70, 73), (34, 17, 75, 74), (17, 42, 76, 75), (42, 46, 77, 76), (46, 34, 74, 77), (21, 34, 79, 78), (34, 46, 80, 79), (46, 45, 81, 80), (45, 21, 78, 81), (32, 38, 83, 82), (38, 54, 84, 83), (54, 52, 85, 84), (52, 32, 82, 85), (38, 24, 87, 86), (24, 53, 88, 87), (53, 54, 89, 88), (54, 38, 86, 89), (127, 137, 142, 140), (140, 142, 131, 123), (142, 134, 125, 131), (143, 136, 128, 139), (192, 193, 224, 225), (161, 158, 126, 139), (162, 157, 128, 136), (163, 156, 124, 133), (66, 67, 98, 99), (80, 81, 112, 113), (60, 61, 92, 93), (89, 86, 119, 120), (69, 66, 99, 100), (87, 88, 121, 118), (67, 68, 101, 98), (74, 75, 107, 106), (88, 89, 120, 121), (68, 69, 100, 101), (77, 74, 106, 108), (75, 76, 109, 107), (82, 83, 114, 115), (62, 63, 94, 95), (76, 77, 108, 109), (85, 82, 115, 116), (65, 62, 95, 96), (83, 84, 117, 114), (63, 64, 97, 94), (70, 71, 102, 103), (84, 85, 116, 117), (64, 65, 96, 97), (73, 70, 103, 104), (71, 72, 105, 102), (137, 129, 134, 142), (141, 143, 139, 126), (122, 133, 143, 141), (133, 124, 136, 143), (165, 166, 199, 196), (185, 186, 219, 217), (167, 164, 197, 198), (157, 161, 139, 128), (150, 153, 145, 135), (153, 151, 138, 145), (156, 162, 136, 124), (149, 154, 146, 132), (154, 150, 135, 146), (159, 163, 133, 122), (148, 155, 147, 130), (155, 149, 132, 147), (131, 125, 149, 155), (123, 131, 155, 148), (134, 129, 150, 154), (125, 134, 154, 149), (137, 127, 151, 153), (129, 137, 153, 150), (187, 184, 216, 218), (178, 179, 210, 211), (130, 147, 163, 159), (132, 146, 162, 156), (135, 145, 161, 157), (164, 165, 196, 197), (184, 185, 217, 216), (145, 138, 158, 161), (146, 135, 157, 162), (147, 132, 156, 163), (160, 159, 165, 164), (159, 122, 166, 165), (122, 141, 167, 166), (141, 160, 164, 167), (158, 160, 169, 168), (160, 141, 170, 169), (141, 126, 171, 170), (126, 158, 168, 171), (151, 152, 173, 172), (152, 144, 174, 173), (144, 138, 175, 174), (138, 151, 172, 175), (152, 148, 177, 176), (148, 130, 178, 177), (130, 144, 179, 178), (144, 152, 176, 179), (140, 123, 181, 180), (123, 148, 182, 181), (148, 152, 183, 182), (152, 140, 180, 183), (127, 140, 185, 184), (140, 152, 186, 185), (152, 151, 187, 186), (151, 127, 184, 187), (138, 144, 189, 188), (144, 160, 190, 189), (160, 158, 191, 190), (158, 138, 188, 191), (144, 130, 193, 192), (130, 159, 194, 193), (159, 160, 195, 194), (160, 144, 192, 195), (172, 173, 204, 205), (186, 187, 218, 219), (166, 167, 198, 199), (195, 192, 225, 226), (175, 172, 205, 206), (193, 194, 227, 224), (173, 174, 207, 204), (180, 181, 213, 212), (194, 195, 226, 227), (174, 175, 206, 207), (183, 180, 212, 214), (181, 182, 215, 213), (188, 189, 220, 221), (168, 169, 200, 201), (182, 183, 214, 215), (191, 188, 221, 222), (171, 168, 201, 202), (189, 190, 223, 220), (169, 170, 203, 200), (176, 177, 208, 209), (190, 191, 222, 223), (170, 171, 202, 203), (179, 176, 209, 210), (177, 178, 211, 208)])
_uv = me_cube_000.uv_layers.new(name='UVMap')
_uv.uv.foreach_set('vector', [0.5569, 0.1535, 0.5576, 0.1535, 0.5576, 0.1593, 0.5569, 0.1593, 0.5472, 0.1535, 0.552, 0.1535, 0.552, 0.1593, 0.5472, 0.1593, 0.5583, 0.1593, 0.5576, 0.1593, 0.5576, 0.1535, 0.5583, 0.1535, 0.559, 0.1585, 0.559, 0.1535, 0.5593, 0.1535, 0.5593, 0.1585, 0.559, 0.1592, 0.5583, 0.1592, 0.5583, 0.1535, 0.559, 0.1535, 0.5585, 0.1593, 0.5592, 0.1593, 0.5592, 0.165, 0.5585, 0.165, 0.5565, 0.1589, 0.5565, 0.1539, 0.5569, 0.1535, 0.5569, 0.1593, 0.5525, 0.1539, 0.5525, 0.1589, 0.552, 0.1593, 0.552, 0.1535, 0.5565, 0.1539, 0.5525, 0.1539, 0.552, 0.1535, 0.5569, 0.1535, 0.5525, 0.1589, 0.5565, 0.1589, 0.5569, 0.1593, 0.552, 0.1593, 0.2514, 0.7168, 0.2553, 0.7168, 0.2553, 0.7218, 0.2514, 0.7218, 0.5599, 0.1593, 0.5599, 0.1639, 0.5596, 0.1639, 0.5596, 0.1593, 0.5592, 0.1643, 0.5592, 0.1593, 0.5596, 0.1593, 0.5596, 0.1643, 0.5593, 0.1581, 0.5593, 0.1535, 0.5597, 0.1535, 0.5597, 0.1581, 0.5882, 0.01686, 0.5882, 0.01686, 0.5882, 0.01789, 0.5882, 0.01789, 0.5848, 0.01965, 0.584, 0.01965, 0.584, 0.01862, 0.5848, 0.01862, 0.5884, 0.01965, 0.5883, 0.01965, 0.5883, 0.01862, 0.5884, 0.01862, 0.5843, 0.02274, 0.5843, 0.02346, 0.5843, 0.02346, 0.5843, 0.02274, 0.5812, 0.02365, 0.5812, 0.02365, 0.5812, 0.02274, 0.5812, 0.02274, 0.5813, 0.02365, 0.5814, 0.02365, 0.5814, 0.02456, 0.5813, 0.02456, 0.5813, 0.02365, 0.5813, 0.02365, 0.5813, 0.02456, 0.5813, 0.02456, 0.5813, 0.02274, 0.5813, 0.02274, 0.5813, 0.02365, 0.5813, 0.02365, 0.5813, 0.02274, 0.5814, 0.02274, 0.5814, 0.02365, 0.5813, 0.02365, 0.5813, 0.02365, 0.5812, 0.02365, 0.5812, 0.02274, 0.5813, 0.02274, 0.5813, 0.02456, 0.5812, 0.02456, 0.5812, 0.02365, 0.5813, 0.02365, 0.5812, 0.02456, 0.5812, 0.02456, 0.5812, 0.02365, 0.5812, 0.02365, 0.5829, 0.02356, 0.5829, 0.02274, 0.583, 0.02274, 0.583, 0.02356, 0.5837, 0.02356, 0.5837, 0.02274, 0.5838, 0.02274, 0.5838, 0.02356, 0.584, 0.02356, 0.584, 0.02274, 0.5841, 0.02274, 0.5841, 0.02356, 0.5884, 0.01965, 0.5884, 0.01965, 0.5884, 0.01862, 0.5884, 0.01862, 0.5884, 0.02171, 0.5884, 0.02171, 0.5884, 0.02068, 0.5884, 0.02068, 0.5884, 0.02171, 0.5883, 0.02171, 0.5883, 0.02068, 0.5884, 0.02068, 0.5856, 0.01965, 0.5848, 0.01965, 0.5848, 0.01862, 0.5856, 0.01862, 0.5856, 0.02171, 0.5848, 0.02171, 0.5848, 0.02068, 0.5856, 0.02068, 0.5848, 0.02171, 0.584, 0.02171, 0.584, 0.02068, 0.5848, 0.02068, 0.5881, 0.01686, 0.5882, 0.01686, 0.5882, 0.01789, 0.5881, 0.01789, 0.5881, 0.0148, 0.5882, 0.0148, 0.5882, 0.01583, 0.5881, 0.01583, 0.5882, 0.0148, 0.5882, 0.0148, 0.5882, 0.01583, 0.5882, 0.01583, 0.5882, 0.01377, 0.5882, 0.01377, 0.5882, 0.0148, 0.5882, 0.0148, 0.5881, 0.01377, 0.5882, 0.01377, 0.5882, 0.0148, 0.5881, 0.0148, 0.5848, 0.02274, 0.584, 0.02274, 0.584, 0.02171, 0.5848, 0.02171, 0.5856, 0.02274, 0.5848, 0.02274, 0.5848, 0.02171, 0.5856, 0.02171, 0.5884, 0.02274, 0.5883, 0.02274, 0.5883, 0.02171, 0.5884, 0.02171, 0.5884, 0.02274, 0.5884, 0.02274, 0.5884, 0.02171, 0.5884, 0.02171, 0.5818, 0.02356, 0.5818, 0.02274, 0.5819, 0.02274, 0.5819, 0.02356, 0.5848, 0.02346, 0.5848, 0.02274, 0.5849, 0.02274, 0.5849, 0.02346, 0.5881, 0.01583, 0.5882, 0.01583, 0.5882, 0.01686, 0.5881, 0.01686, 0.5856, 0.02068, 0.5848, 0.02068, 0.5848, 0.01965, 0.5856, 0.01965, 0.5884, 0.02068, 0.5884, 0.02068, 0.5884, 0.01965, 0.5884, 0.01965, 0.5851, 0.02274, 0.5851, 0.02346, 0.585, 0.02346, 0.585, 0.02274, 0.5849, 0.02274, 0.5849, 0.02346, 0.5849, 0.02346, 0.5849, 0.02274, 0.5884, 0.02068, 0.5883, 0.02068, 0.5883, 0.01965, 0.5884, 0.01965, 0.5848, 0.02068, 0.584, 0.02068, 0.584, 0.01965, 0.5848, 0.01965, 0.5882, 0.01583, 0.5882, 0.01583, 0.5882, 0.01686, 0.5882, 0.01686, 0.5864, 0.02171, 0.5871, 0.02171, 0.5871, 0.02181, 0.5864, 0.02181, 0.5871, 0.02171, 0.5871, 0.02274, 0.5871, 0.02263, 0.5871, 0.02181, 0.5871, 0.02274, 0.5864, 0.02274, 0.5864, 0.02263, 0.5871, 0.02263, 0.5864, 0.02274, 0.5864, 0.02171, 0.5864, 0.02181, 0.5864, 0.02263, 0.5856, 0.02171, 0.5864, 0.02171, 0.5863, 0.02181, 0.5857, 0.02181, 0.5864, 0.02171, 0.5864, 0.02274, 0.5863, 0.02263, 0.5863, 0.02181, 0.5864, 0.02274, 0.5856, 0.02274, 0.5857, 0.02263, 0.5863, 0.02263, 0.5856, 0.02274, 0.5856, 0.02171, 0.5857, 0.02181, 0.5857, 0.02263, 0.5856, 0.01965, 0.5864, 0.01965, 0.5863, 0.01975, 0.5857, 0.01975, 0.5864, 0.01965, 0.5864, 0.02068, 0.5863, 0.02057, 0.5863, 0.01975, 0.5864, 0.02068, 0.5856, 0.02068, 0.5857, 0.02057, 0.5863, 0.02057, 0.5856, 0.02068, 0.5856, 0.01965, 0.5857, 0.01975, 0.5857, 0.02057, 0.5864, 0.01965, 0.5871, 0.01965, 0.5871, 0.01975, 0.5864, 0.01975, 0.5871, 0.01965, 0.5871, 0.02068, 0.5871, 0.02057, 0.5871, 0.01975, 0.5871, 0.02068, 0.5864, 0.02068, 0.5864, 0.02057, 0.5871, 0.02057, 0.5864, 0.02068, 0.5864, 0.01965, 0.5864, 0.01975, 0.5864, 0.02057, 0.5864, 0.01862, 0.5871, 0.01862, 0.5871, 0.01872, 0.5864, 0.01872, 0.5871, 0.01862, 0.5871, 0.01965, 0.5871, 0.01954, 0.5871, 0.01872, 0.5871, 0.01965, 0.5864, 0.01965, 0.5864, 0.01954, 0.5871, 0.01954, 0.5864, 0.01965, 0.5864, 0.01862, 0.5864, 0.01872, 0.5864, 0.01954, 0.5856, 0.01862, 0.5864, 0.01862, 0.5863, 0.01872, 0.5857, 0.01872, 0.5864, 0.01862, 0.5864, 0.01965, 0.5863, 0.01954, 0.5863, 0.01872, 0.5864, 0.01965, 0.5856, 0.01965, 0.5857, 0.01954, 0.5863, 0.01954, 0.5856, 0.01965, 0.5856, 0.01862, 0.5857, 0.01872, 0.5857, 0.01954, 0.5856, 0.02068, 0.5864, 0.02068, 0.5863, 0.02078, 0.5857, 0.02078, 0.5864, 0.02068, 0.5864, 0.02171, 0.5863, 0.0216, 0.5863, 0.02078, 0.5864, 0.02171, 0.5856, 0.02171, 0.5857, 0.0216, 0.5863, 0.0216, 0.5856, 0.02171, 0.5856, 0.02068, 0.5857, 0.02078, 0.5857, 0.0216, 0.5864, 0.02068, 0.5871, 0.02068, 0.5871, 0.02078, 0.5864, 0.02078, 0.5871, 0.02068, 0.5871, 0.02171, 0.5871, 0.0216, 0.5871, 0.02078, 0.5871, 0.02171, 0.5864, 0.02171, 0.5864, 0.0216, 0.5871, 0.0216, 0.5864, 0.02171, 0.5864, 0.02068, 0.5864, 0.02078, 0.5864, 0.0216, 0.581, 0.02274, 0.5811, 0.02274, 0.5811, 0.02365, 0.581, 0.02365, 0.581, 0.02365, 0.5811, 0.02365, 0.5811, 0.02456, 0.581, 0.02456, 0.5811, 0.02365, 0.5812, 0.02365, 0.5812, 0.02456, 0.5811, 0.02456, 0.581, 0.02365, 0.5809, 0.02365, 0.5809, 0.02274, 0.581, 0.02274, 0.585, 0.02274, 0.585, 0.02346, 0.5849, 0.02346, 0.5849, 0.02274, 0.5884, 0.0148, 0.5883, 0.0148, 0.5883, 0.01377, 0.5884, 0.01377, 0.5833, 0.02171, 0.584, 0.02171, 0.584, 0.02274, 0.5833, 0.02274, 0.5883, 0.01686, 0.5883, 0.01686, 0.5883, 0.01789, 0.5883, 0.01789, 0.5852, 0.02274, 0.5852, 0.02346, 0.5851, 0.02346, 0.5851, 0.02274, 0.5855, 0.02346, 0.5855, 0.02274, 0.5856, 0.02274, 0.5856, 0.02346, 0.5846, 0.02346, 0.5846, 0.02274, 0.5846, 0.02274, 0.5846, 0.02346, 0.5819, 0.02356, 0.5819, 0.02274, 0.582, 0.02274, 0.582, 0.02356, 0.5824, 0.02356, 0.5824, 0.02274, 0.5825, 0.02274, 0.5825, 0.02356, 0.5833, 0.02356, 0.5833, 0.02274, 0.5834, 0.02274, 0.5834, 0.02356, 0.583, 0.02356, 0.583, 0.02274, 0.5831, 0.02274, 0.5831, 0.02356, 0.5844, 0.02274, 0.5844, 0.02346, 0.5843, 0.02346, 0.5843, 0.02274, 0.5846, 0.02346, 0.5846, 0.02274, 0.5847, 0.02274, 0.5847, 0.02346, 0.5856, 0.02346, 0.5856, 0.02274, 0.5857, 0.02274, 0.5857, 0.02346, 0.582, 0.02356, 0.582, 0.02274, 0.5821, 0.02274, 0.5821, 0.02356, 0.5829, 0.02356, 0.5829, 0.02274, 0.5829, 0.02274, 0.5829, 0.02356, 0.5852, 0.02274, 0.5852, 0.02346, 0.5852, 0.02346, 0.5852, 0.02274, 0.5778, 0.02282, 0.5778, 0.02355, 0.5777, 0.02355, 0.5777, 0.02282, 0.5847, 0.02346, 0.5847, 0.02274, 0.5848, 0.02274, 0.5848, 0.02346, 0.5817, 0.02356, 0.5817, 0.02274, 0.5818, 0.02274, 0.5818, 0.02356, 0.5815, 0.02356, 0.5815, 0.02274, 0.5816, 0.02274, 0.5816, 0.02356, 0.5832, 0.02356, 0.5832, 0.02274, 0.5832, 0.02274, 0.5832, 0.02356, 0.5835, 0.02356, 0.5835, 0.02274, 0.5835, 0.02274, 0.5835, 0.02356, 0.5845, 0.02274, 0.5845, 0.02346, 0.5844, 0.02346, 0.5844, 0.02274, 0.5853, 0.02346, 0.5853, 0.02274, 0.5854, 0.02274, 0.5854, 0.02346, 0.5852, 0.02346, 0.5852, 0.02274, 0.5853, 0.02274, 0.5853, 0.02346, 0.5823, 0.02356, 0.5823, 0.02274, 0.5823, 0.02274, 0.5823, 0.02356, 0.5831, 0.02356, 0.5831, 0.02274, 0.5832, 0.02274, 0.5832, 0.02356, 0.5811, 0.02274, 0.5812, 0.02274, 0.5812, 0.02365, 0.5811, 0.02365, 0.581, 0.02365, 0.581, 0.02365, 0.581, 0.02274, 0.581, 0.02274, 0.581, 0.02456, 0.581, 0.02456, 0.581, 0.02365, 0.581, 0.02365, 0.581, 0.02456, 0.5809, 0.02456, 0.5809, 0.02365, 0.581, 0.02365, 0.584, 0.02274, 0.584, 0.02356, 0.584, 0.02356, 0.584, 0.02274, 0.5835, 0.02356, 0.5835, 0.02274, 0.5836, 0.02274, 0.5836, 0.02356, 0.5814, 0.02356, 0.5814, 0.02274, 0.5815, 0.02274, 0.5815, 0.02356, 0.5884, 0.0148, 0.5884, 0.0148, 0.5884, 0.01377, 0.5884, 0.01377, 0.5884, 0.01686, 0.5884, 0.01686, 0.5884, 0.01583, 0.5884, 0.01583, 0.5884, 0.01686, 0.5883, 0.01686, 0.5883, 0.01583, 0.5884, 0.01583, 0.5825, 0.02171, 0.5833, 0.02171, 0.5833, 0.02274, 0.5825, 0.02274, 0.5825, 0.01965, 0.5833, 0.01965, 0.5833, 0.02068, 0.5825, 0.02068, 0.5833, 0.01965, 0.584, 0.01965, 0.584, 0.02068, 0.5833, 0.02068, 0.5882, 0.01686, 0.5883, 0.01686, 0.5883, 0.01789, 0.5882, 0.01789, 0.5882, 0.0148, 0.5883, 0.0148, 0.5883, 0.01583, 0.5882, 0.01583, 0.5883, 0.0148, 0.5883, 0.0148, 0.5883, 0.01583, 0.5883, 0.01583, 0.5883, 0.01377, 0.5883, 0.01377, 0.5883, 0.0148, 0.5883, 0.0148, 0.5882, 0.01377, 0.5883, 0.01377, 0.5883, 0.0148, 0.5882, 0.0148, 0.5833, 0.01862, 0.584, 0.01862, 0.584, 0.01965, 0.5833, 0.01965, 0.5825, 0.01862, 0.5833, 0.01862, 0.5833, 0.01965, 0.5825, 0.01965, 0.5884, 0.01789, 0.5883, 0.01789, 0.5883, 0.01686, 0.5884, 0.01686, 0.5884, 0.01789, 0.5884, 0.01789, 0.5884, 0.01686, 0.5884, 0.01686, 0.5821, 0.02356, 0.5821, 0.02274, 0.5822, 0.02274, 0.5822, 0.02356, 0.5857, 0.02346, 0.5857, 0.02274, 0.5858, 0.02274, 0.5858, 0.02346, 0.5882, 0.01583, 0.5883, 0.01583, 0.5883, 0.01686, 0.5882, 0.01686, 0.5825, 0.02068, 0.5833, 0.02068, 0.5833, 0.02171, 0.5825, 0.02171, 0.5884, 0.01583, 0.5884, 0.01583, 0.5884, 0.0148, 0.5884, 0.0148, 0.5779, 0.02282, 0.5779, 0.02355, 0.5778, 0.02355, 0.5778, 0.02282, 0.5827, 0.02274, 0.5827, 0.02346, 0.5826, 0.02346, 0.5826, 0.02274, 0.5884, 0.01583, 0.5883, 0.01583, 0.5883, 0.0148, 0.5884, 0.0148, 0.5833, 0.02068, 0.584, 0.02068, 0.584, 0.02171, 0.5833, 0.02171, 0.5883, 0.01583, 0.5883, 0.01583, 0.5883, 0.01686, 0.5883, 0.01686, 0.5817, 0.02171, 0.5825, 0.02171, 0.5824, 0.02181, 0.5818, 0.02181, 0.5825, 0.02171, 0.5825, 0.02274, 0.5824, 0.02263, 0.5824, 0.02181, 0.5825, 0.02274, 0.5817, 0.02274, 0.5818, 0.02263, 0.5824, 0.02263, 0.5817, 0.02274, 0.5817, 0.02171, 0.5818, 0.02181, 0.5818, 0.02263, 0.5809, 0.02171, 0.5817, 0.02171, 0.5816, 0.02181, 0.581, 0.02181, 0.5817, 0.02171, 0.5817, 0.02274, 0.5816, 0.02263, 0.5816, 0.02181, 0.5817, 0.02274, 0.5809, 0.02274, 0.581, 0.02263, 0.5816, 0.02263, 0.5809, 0.02274, 0.5809, 0.02171, 0.581, 0.02181, 0.581, 0.02263, 0.5809, 0.01965, 0.5817, 0.01965, 0.5816, 0.01975, 0.581, 0.01975, 0.5817, 0.01965, 0.5817, 0.02068, 0.5816, 0.02057, 0.5816, 0.01975, 0.5817, 0.02068, 0.5809, 0.02068, 0.581, 0.02057, 0.5816, 0.02057, 0.5809, 0.02068, 0.5809, 0.01965, 0.581, 0.01975, 0.581, 0.02057, 0.5817, 0.01965, 0.5825, 0.01965, 0.5824, 0.01975, 0.5818, 0.01975, 0.5825, 0.01965, 0.5825, 0.02068, 0.5824, 0.02057, 0.5824, 0.01975, 0.5825, 0.02068, 0.5817, 0.02068, 0.5818, 0.02057, 0.5824, 0.02057, 0.5817, 0.02068, 0.5817, 0.01965, 0.5818, 0.01975, 0.5818, 0.02057, 0.5817, 0.01862, 0.5825, 0.01862, 0.5824, 0.01872, 0.5818, 0.01872, 0.5825, 0.01862, 0.5825, 0.01965, 0.5824, 0.01954, 0.5824, 0.01872, 0.5825, 0.01965, 0.5817, 0.01965, 0.5818, 0.01954, 0.5824, 0.01954, 0.5817, 0.01965, 0.5817, 0.01862, 0.5818, 0.01872, 0.5818, 0.01954, 0.5809, 0.01862, 0.5817, 0.01862, 0.5816, 0.01872, 0.581, 0.01872, 0.5817, 0.01862, 0.5817, 0.01965, 0.5816, 0.01954, 0.5816, 0.01872, 0.5817, 0.01965, 0.5809, 0.01965, 0.581, 0.01954, 0.5816, 0.01954, 0.5809, 0.01965, 0.5809, 0.01862, 0.581, 0.01872, 0.581, 0.01954, 0.5809, 0.02068, 0.5817, 0.02068, 0.5816, 0.02078, 0.581, 0.02078, 0.5817, 0.02068, 0.5817, 0.02171, 0.5816, 0.0216, 0.5816, 0.02078, 0.5817, 0.02171, 0.5809, 0.02171, 0.581, 0.0216, 0.5816, 0.0216, 0.5809, 0.02171, 0.5809, 0.02068, 0.581, 0.02078, 0.581, 0.0216, 0.5817, 0.02068, 0.5825, 0.02068, 0.5824, 0.02078, 0.5818, 0.02078, 0.5825, 0.02068, 0.5825, 0.02171, 0.5824, 0.0216, 0.5824, 0.02078, 0.5825, 0.02171, 0.5817, 0.02171, 0.5818, 0.0216, 0.5824, 0.0216, 0.5817, 0.02171, 0.5817, 0.02068, 0.5818, 0.02078, 0.5818, 0.0216, 0.5826, 0.02274, 0.5826, 0.02346, 0.5826, 0.02346, 0.5826, 0.02274, 0.5841, 0.02346, 0.5841, 0.02274, 0.5842, 0.02274, 0.5842, 0.02346, 0.5776, 0.02355, 0.5776, 0.02282, 0.5777, 0.02282, 0.5777, 0.02355, 0.582, 0.02356, 0.582, 0.02274, 0.582, 0.02274, 0.582, 0.02356, 0.5822, 0.02356, 0.5822, 0.02274, 0.5823, 0.02274, 0.5823, 0.02356, 0.5839, 0.02356, 0.5839, 0.02274, 0.584, 0.02274, 0.584, 0.02356, 0.5837, 0.02356, 0.5837, 0.02274, 0.5837, 0.02274, 0.5837, 0.02356, 0.5855, 0.02274, 0.5855, 0.02346, 0.5854, 0.02346, 0.5854, 0.02274, 0.5857, 0.02346, 0.5857, 0.02274, 0.5857, 0.02274, 0.5857, 0.02346, 0.5842, 0.02346, 0.5842, 0.02274, 0.5843, 0.02274, 0.5843, 0.02346, 0.5814, 0.02356, 0.5814, 0.02274, 0.5814, 0.02274, 0.5814, 0.02356, 0.5836, 0.02356, 0.5836, 0.02274, 0.5837, 0.02274, 0.5837, 0.02356, 0.5828, 0.02274, 0.5828, 0.02346, 0.5827, 0.02346, 0.5827, 0.02274, 0.5846, 0.02274, 0.5846, 0.02346, 0.5845, 0.02346, 0.5845, 0.02274, 0.5858, 0.02346, 0.5858, 0.02274, 0.5859, 0.02274, 0.5859, 0.02346, 0.5817, 0.02356, 0.5817, 0.02274, 0.5817, 0.02274, 0.5817, 0.02356, 0.5816, 0.02356, 0.5816, 0.02274, 0.5817, 0.02274, 0.5817, 0.02356, 0.5834, 0.02356, 0.5834, 0.02274, 0.5835, 0.02274, 0.5835, 0.02356, 0.5838, 0.02356, 0.5838, 0.02274, 0.5839, 0.02274, 0.5839, 0.02356, 0.5855, 0.02274, 0.5855, 0.02346, 0.5855, 0.02346, 0.5855, 0.02274, 0.5825, 0.02346, 0.5825, 0.02274, 0.5826, 0.02274, 0.5826, 0.02346, 0.5828, 0.02346, 0.5828, 0.02274, 0.5829, 0.02274, 0.5829, 0.02346, 0.5823, 0.02356, 0.5823, 0.02274, 0.5824, 0.02274, 0.5824, 0.02356, 0.5832, 0.02356, 0.5832, 0.02274, 0.5833, 0.02274, 0.5833, 0.02356])
me_cube_000.materials.append(mat_material)
me_cube_000.use_remesh_preserve_volume = False
me_cube_000.use_remesh_preserve_attributes = False
me_cube_000.use_mirror_vertex_groups = False
me_cube_000.update()
me_cube_001 = bpy.data.meshes.new('Cube.001')
me_cube_001.from_pydata([(-1.331, -0.2301, -1.439), (-1.331, -0.2301, 1.439), (-1.638, 0.2301, -1.659), (-1.638, 0.2301, 1.659), (1.331, -0.2301, -1.439), (1.331, -0.2301, 1.439), (1.638, 0.2301, -1.659), (1.638, 0.2301, 1.659), (-1.638, -0.2301, -1.659), (-1.638, -0.2301, 1.659), (1.638, -0.2301, 1.659), (1.638, -0.2301, -1.659), (-1.331, 0.01076, -1.439), (-1.331, 0.01076, 1.439), (1.331, 0.01076, 1.439), (1.331, 0.01076, -1.439), (-0.009433, -0.05734, -1.406), (-0.009433, -0.05734, 1.411), (-0.009433, 0.02723, -1.406), (-0.009433, 0.02723, 1.411), (1.236, -0.05734, -1.406), (1.236, -0.05734, 1.411), (1.236, 0.02723, -1.406), (1.236, 0.02723, 1.411), (-0.009433, -0.05734, 0.002615), (-0.009433, -0.01506, 1.411), (-0.009433, 0.02723, 0.002615), (-0.009433, -0.01506, -1.406), (0.6133, 0.02723, 1.411), (1.236, 0.02723, 0.002615), (0.6133, 0.02723, -1.406), (1.236, -0.01506, 1.411), (1.236, -0.05734, 0.002615), (1.236, -0.01506, -1.406), (0.6133, -0.05734, 1.411), (0.6133, -0.05734, -1.406), (0.6133, -0.01506, 1.411), (0.6133, -0.01506, -1.406), (0.6133, -0.05734, 0.002615), (1.236, -0.01506, 0.002615), (0.6133, 0.02723, 0.002615), (-0.009433, -0.01506, 0.002615), (-0.009433, -0.05734, 0.7069), (-0.009433, 0.02723, 0.7069), (1.236, 0.02723, 0.7069), (1.236, -0.05734, 0.7069), (0.6133, -0.05734, 0.7069), (1.236, -0.01506, 0.7069), (0.6133, 0.02723, 0.7069), (-0.009433, -0.01506, 0.7069), (-0.009433, 0.02723, -0.7017), (1.236, 0.02723, -0.7017), (1.236, -0.05734, -0.7017), (-0.009433, -0.05734, -0.7017), (0.6133, -0.05734, -0.7017), (1.236, -0.01506, -0.7017), (0.6133, 0.02723, -0.7017), (-0.009433, -0.01506, -0.7017), (0.5491, -0.05734, -0.7731), (0.05476, -0.05734, -0.7731), (0.05476, -0.05734, -1.335), (0.5491, -0.05734, -1.335), (1.172, -0.05734, -0.7731), (0.6775, -0.05734, -0.7731), (0.6775, -0.05734, -1.335), (1.172, -0.05734, -1.335), (1.172, -0.05734, 0.6355), (0.6775, -0.05734, 0.6355), (0.6775, -0.05734, 0.07405), (1.172, -0.05734, 0.07405), (0.5491, -0.05734, 0.6355), (0.05476, -0.05734, 0.6355), (0.05476, -0.05734, 0.07405), (0.5491, -0.05734, 0.07405), (0.5491, -0.05734, 1.34), (0.05476, -0.05734, 1.34), (0.05476, -0.05734, 0.7784), (0.5491, -0.05734, 0.7784), (1.172, -0.05734, 1.34), (0.6775, -0.05734, 1.34), (0.6775, -0.05734, 0.7784), (1.172, -0.05734, 0.7784), (1.172, -0.05734, -0.06882), (0.6775, -0.05734, -0.06882), (0.6775, -0.05734, -0.6303), (1.172, -0.05734, -0.6303), (0.5491, -0.05734, -0.06882), (0.05476, -0.05734, -0.06882), (0.05476, -0.05734, -0.6303), (0.5491, -0.05734, -0.6303), (0.05476, 0.002221, -0.7731), (0.5491, 0.002221, -0.7731), (0.5491, 0.002221, -1.335), (0.05476, 0.002221, -1.335), (0.6775, 0.002221, -0.7731), (1.172, 0.002221, -0.7731), (1.172, 0.002221, -1.335), (0.6775, 0.002221, -1.335), (0.6775, 0.002221, 0.6355), (1.172, 0.002221, 0.6355), (1.172, 0.002221, 0.07405), (0.6775, 0.002221, 0.07405), (0.05476, 0.002221, 0.6355), (0.5491, 0.002221, 0.6355), (0.5491, 0.002221, 0.07405), (0.05476, 0.002221, 0.07405), (0.5491, 0.002221, 1.34), (0.05476, 0.002221, 1.34), (0.5491, 0.002221, 0.7784), (0.05476, 0.002221, 0.7784), (1.172, 0.002221, 1.34), (0.6775, 0.002221, 1.34), (1.172, 0.002221, 0.7784), (0.6775, 0.002221, 0.7784), (0.6775, 0.002221, -0.06882), (1.172, 0.002221, -0.06882), (1.172, 0.002221, -0.6303), (0.6775, 0.002221, -0.6303), (0.05476, 0.002221, -0.06882), (0.5491, 0.002221, -0.06882), (0.5491, 0.002221, -0.6303), (0.05476, 0.002221, -0.6303), (-1.326, -0.05734, -1.406), (-1.326, -0.05734, 1.411), (-1.326, 0.02723, -1.406), (-1.326, 0.02723, 1.411), (-0.08104, -0.05734, -1.406), (-0.08104, -0.05734, 1.411), (-0.08104, 0.02723, -1.406), (-0.08104, 0.02723, 1.411), (-1.326, -0.05734, 0.002615), (-1.326, -0.01506, 1.411), (-1.326, 0.02723, 0.002615), (-1.326, -0.01506, -1.406), (-0.7037, 0.02723, 1.411), (-0.08104, 0.02723, 0.002615), (-0.7037, 0.02723, -1.406), (-0.08104, -0.01506, 1.411), (-0.08104, -0.05734, 0.002615), (-0.08104, -0.01506, -1.406), (-0.7037, -0.05734, 1.411), (-0.7037, -0.05734, -1.406), (-0.7037, -0.01506, 1.411), (-0.7037, -0.01506, -1.406), (-0.7037, -0.05734, 0.002615), (-0.08104, -0.01506, 0.002615), (-0.7037, 0.02723, 0.002615), (-1.326, -0.01506, 0.002615), (-1.326, -0.05734, 0.7069), (-1.326, 0.02723, 0.7069), (-0.08104, 0.02723, 0.7069), (-0.08104, -0.05734, 0.7069), (-0.7037, -0.05734, 0.7069), (-0.08104, -0.01506, 0.7069), (-0.7037, 0.02723, 0.7069), (-1.326, -0.01506, 0.7069), (-1.326, 0.02723, -0.7017), (-0.08104, 0.02723, -0.7017), (-0.08104, -0.05734, -0.7017), (-1.326, -0.05734, -0.7017), (-0.7037, -0.05734, -0.7017), (-0.08104, -0.01506, -0.7017), (-0.7037, 0.02723, -0.7017), (-1.326, -0.01506, -0.7017), (-0.7679, -0.05734, -0.7731), (-1.262, -0.05734, -0.7731), (-1.262, -0.05734, -1.335), (-0.7679, -0.05734, -1.335), (-0.1452, -0.05734, -0.7731), (-0.6396, -0.05734, -0.7731), (-0.6396, -0.05734, -1.335), (-0.1452, -0.05734, -1.335), (-0.1452, -0.05734, 0.6355), (-0.6396, -0.05734, 0.6355), (-0.6396, -0.05734, 0.07405), (-0.1452, -0.05734, 0.07405), (-0.7679, -0.05734, 0.6355), (-1.262, -0.05734, 0.6355), (-1.262, -0.05734, 0.07405), (-0.7679, -0.05734, 0.07405), (-0.7679, -0.05734, 1.34), (-1.262, -0.05734, 1.34), (-1.262, -0.05734, 0.7784), (-0.7679, -0.05734, 0.7784), (-0.1452, -0.05734, 1.34), (-0.6396, -0.05734, 1.34), (-0.6396, -0.05734, 0.7784), (-0.1452, -0.05734, 0.7784), (-0.1452, -0.05734, -0.06882), (-0.6396, -0.05734, -0.06882), (-0.6396, -0.05734, -0.6303), (-0.1452, -0.05734, -0.6303), (-0.7679, -0.05734, -0.06882), (-1.262, -0.05734, -0.06882), (-1.262, -0.05734, -0.6303), (-0.7679, -0.05734, -0.6303), (-1.262, 0.002221, -0.7731), (-0.7679, 0.002221, -0.7731), (-0.7679, 0.002221, -1.335), (-1.262, 0.002221, -1.335), (-0.6396, 0.002221, -0.7731), (-0.1452, 0.002221, -0.7731), (-0.1452, 0.002221, -1.335), (-0.6396, 0.002221, -1.335), (-0.6396, 0.002221, 0.6355), (-0.1452, 0.002221, 0.6355), (-0.1452, 0.002221, 0.07405), (-0.6396, 0.002221, 0.07405), (-1.262, 0.002221, 0.6355), (-0.7679, 0.002221, 0.6355), (-0.7679, 0.002221, 0.07405), (-1.262, 0.002221, 0.07405), (-0.7679, 0.002221, 1.34), (-1.262, 0.002221, 1.34), (-0.7679, 0.002221, 0.7784), (-1.262, 0.002221, 0.7784), (-0.1452, 0.002221, 1.34), (-0.6396, 0.002221, 1.34), (-0.1452, 0.002221, 0.7784), (-0.6396, 0.002221, 0.7784), (-0.6396, 0.002221, -0.06882), (-0.1452, 0.002221, -0.06882), (-0.1452, 0.002221, -0.6303), (-0.6396, 0.002221, -0.6303), (-1.262, 0.002221, -0.06882), (-0.7679, 0.002221, -0.06882), (-0.7679, 0.002221, -0.6303), (-1.262, 0.002221, -0.6303)], [], [(9, 3, 2, 8), (3, 7, 6, 2), (7, 10, 11, 6), (4, 5, 14, 15), (8, 2, 6, 11), (10, 7, 3, 9), (0, 1, 9, 8), (5, 4, 11, 10), (1, 5, 10, 9), (4, 0, 8, 11), (14, 13, 12, 15), (5, 1, 13, 14), (1, 0, 12, 13), (0, 4, 15, 12), (57, 50, 18, 27), (56, 51, 22, 30), (55, 52, 20, 33), (86, 87, 118, 119), (37, 30, 22, 33), (36, 28, 19, 25), (34, 36, 25, 17), (21, 31, 36, 34), (31, 23, 28, 36), (35, 37, 33, 20), (16, 27, 37, 35), (27, 18, 30, 37), (59, 60, 93, 90), (79, 80, 113, 111), (61, 58, 91, 92), (51, 55, 33, 22), (44, 47, 39, 29), (47, 45, 32, 39), (50, 56, 30, 18), (43, 48, 40, 26), (48, 44, 29, 40), (53, 57, 27, 16), (42, 49, 41, 24), (49, 43, 26, 41), (25, 19, 43, 49), (17, 25, 49, 42), (28, 23, 44, 48), (19, 28, 48, 43), (31, 21, 45, 47), (23, 31, 47, 44), (81, 78, 110, 112), (72, 73, 104, 105), (24, 41, 57, 53), (26, 40, 56, 50), (29, 39, 55, 51), (58, 59, 90, 91), (78, 79, 111, 110), (39, 32, 52, 55), (40, 29, 51, 56), (41, 26, 50, 57), (54, 53, 59, 58), (53, 16, 60, 59), (16, 35, 61, 60), (35, 54, 58, 61), (52, 54, 63, 62), (54, 35, 64, 63), (35, 20, 65, 64), (20, 52, 62, 65), (45, 46, 67, 66), (46, 38, 68, 67), (38, 32, 69, 68), (32, 45, 66, 69), (46, 42, 71, 70), (42, 24, 72, 71), (24, 38, 73, 72), (38, 46, 70, 73), (34, 17, 75, 74), (17, 42, 76, 75), (42, 46, 77, 76), (46, 34, 74, 77), (21, 34, 79, 78), (34, 46, 80, 79), (46, 45, 81, 80), (45, 21, 78, 81), (32, 38, 83, 82), (38, 54, 84, 83), (54, 52, 85, 84), (52, 32, 82, 85), (38, 24, 87, 86), (24, 53, 88, 87), (53, 54, 89, 88), (54, 38, 86, 89), (127, 137, 142, 140), (140, 142, 131, 123), (142, 134, 125, 131), (143, 136, 128, 139), (192, 193, 224, 225), (161, 158, 126, 139), (162, 157, 128, 136), (163, 156, 124, 133), (66, 67, 98, 99), (80, 81, 112, 113), (60, 61, 92, 93), (89, 86, 119, 120), (69, 66, 99, 100), (87, 88, 121, 118), (67, 68, 101, 98), (74, 75, 107, 106), (88, 89, 120, 121), (68, 69, 100, 101), (77, 74, 106, 108), (75, 76, 109, 107), (82, 83, 114, 115), (62, 63, 94, 95), (76, 77, 108, 109), (85, 82, 115, 116), (65, 62, 95, 96), (83, 84, 117, 114), (63, 64, 97, 94), (70, 71, 102, 103), (84, 85, 116, 117), (64, 65, 96, 97), (73, 70, 103, 104), (71, 72, 105, 102), (137, 129, 134, 142), (141, 143, 139, 126), (122, 133, 143, 141), (133, 124, 136, 143), (165, 166, 199, 196), (185, 186, 219, 217), (167, 164, 197, 198), (157, 161, 139, 128), (150, 153, 145, 135), (153, 151, 138, 145), (156, 162, 136, 124), (149, 154, 146, 132), (154, 150, 135, 146), (159, 163, 133, 122), (148, 155, 147, 130), (155, 149, 132, 147), (131, 125, 149, 155), (123, 131, 155, 148), (134, 129, 150, 154), (125, 134, 154, 149), (137, 127, 151, 153), (129, 137, 153, 150), (187, 184, 216, 218), (178, 179, 210, 211), (130, 147, 163, 159), (132, 146, 162, 156), (135, 145, 161, 157), (164, 165, 196, 197), (184, 185, 217, 216), (145, 138, 158, 161), (146, 135, 157, 162), (147, 132, 156, 163), (160, 159, 165, 164), (159, 122, 166, 165), (122, 141, 167, 166), (141, 160, 164, 167), (158, 160, 169, 168), (160, 141, 170, 169), (141, 126, 171, 170), (126, 158, 168, 171), (151, 152, 173, 172), (152, 144, 174, 173), (144, 138, 175, 174), (138, 151, 172, 175), (152, 148, 177, 176), (148, 130, 178, 177), (130, 144, 179, 178), (144, 152, 176, 179), (140, 123, 181, 180), (123, 148, 182, 181), (148, 152, 183, 182), (152, 140, 180, 183), (127, 140, 185, 184), (140, 152, 186, 185), (152, 151, 187, 186), (151, 127, 184, 187), (138, 144, 189, 188), (144, 160, 190, 189), (160, 158, 191, 190), (158, 138, 188, 191), (144, 130, 193, 192), (130, 159, 194, 193), (159, 160, 195, 194), (160, 144, 192, 195), (172, 173, 204, 205), (186, 187, 218, 219), (166, 167, 198, 199), (195, 192, 225, 226), (175, 172, 205, 206), (193, 194, 227, 224), (173, 174, 207, 204), (180, 181, 213, 212), (194, 195, 226, 227), (174, 175, 206, 207), (183, 180, 212, 214), (181, 182, 215, 213), (188, 189, 220, 221), (168, 169, 200, 201), (182, 183, 214, 215), (191, 188, 221, 222), (171, 168, 201, 202), (189, 190, 223, 220), (169, 170, 203, 200), (176, 177, 208, 209), (190, 191, 222, 223), (170, 171, 202, 203), (179, 176, 209, 210), (177, 178, 211, 208)])
_uv = me_cube_001.uv_layers.new(name='UVMap')
_uv.uv.foreach_set('vector', [0.5569, 0.1535, 0.5576, 0.1535, 0.5576, 0.1593, 0.5569, 0.1593, 0.5472, 0.1535, 0.552, 0.1535, 0.552, 0.1593, 0.5472, 0.1593, 0.5583, 0.1593, 0.5576, 0.1593, 0.5576, 0.1535, 0.5583, 0.1535, 0.559, 0.1585, 0.559, 0.1535, 0.5593, 0.1535, 0.5593, 0.1585, 0.559, 0.1592, 0.5583, 0.1592, 0.5583, 0.1535, 0.559, 0.1535, 0.5585, 0.1593, 0.5592, 0.1593, 0.5592, 0.165, 0.5585, 0.165, 0.5565, 0.1589, 0.5565, 0.1539, 0.5569, 0.1535, 0.5569, 0.1593, 0.5525, 0.1539, 0.5525, 0.1589, 0.552, 0.1593, 0.552, 0.1535, 0.5565, 0.1539, 0.5525, 0.1539, 0.552, 0.1535, 0.5569, 0.1535, 0.5525, 0.1589, 0.5565, 0.1589, 0.5569, 0.1593, 0.552, 0.1593, 0.2514, 0.7168, 0.2553, 0.7168, 0.2553, 0.7218, 0.2514, 0.7218, 0.5599, 0.1593, 0.5599, 0.1639, 0.5596, 0.1639, 0.5596, 0.1593, 0.5592, 0.1643, 0.5592, 0.1593, 0.5596, 0.1593, 0.5596, 0.1643, 0.5593, 0.1581, 0.5593, 0.1535, 0.5597, 0.1535, 0.5597, 0.1581, 0.5882, 0.01686, 0.5882, 0.01686, 0.5882, 0.01789, 0.5882, 0.01789, 0.5848, 0.01965, 0.584, 0.01965, 0.584, 0.01862, 0.5848, 0.01862, 0.5884, 0.01965, 0.5883, 0.01965, 0.5883, 0.01862, 0.5884, 0.01862, 0.5843, 0.02274, 0.5843, 0.02346, 0.5843, 0.02346, 0.5843, 0.02274, 0.5812, 0.02365, 0.5812, 0.02365, 0.5812, 0.02274, 0.5812, 0.02274, 0.5813, 0.02365, 0.5814, 0.02365, 0.5814, 0.02456, 0.5813, 0.02456, 0.5813, 0.02365, 0.5813, 0.02365, 0.5813, 0.02456, 0.5813, 0.02456, 0.5813, 0.02274, 0.5813, 0.02274, 0.5813, 0.02365, 0.5813, 0.02365, 0.5813, 0.02274, 0.5814, 0.02274, 0.5814, 0.02365, 0.5813, 0.02365, 0.5813, 0.02365, 0.5812, 0.02365, 0.5812, 0.02274, 0.5813, 0.02274, 0.5813, 0.02456, 0.5812, 0.02456, 0.5812, 0.02365, 0.5813, 0.02365, 0.5812, 0.02456, 0.5812, 0.02456, 0.5812, 0.02365, 0.5812, 0.02365, 0.5829, 0.02356, 0.5829, 0.02274, 0.583, 0.02274, 0.583, 0.02356, 0.5837, 0.02356, 0.5837, 0.02274, 0.5838, 0.02274, 0.5838, 0.02356, 0.584, 0.02356, 0.584, 0.02274, 0.5841, 0.02274, 0.5841, 0.02356, 0.5884, 0.01965, 0.5884, 0.01965, 0.5884, 0.01862, 0.5884, 0.01862, 0.5884, 0.02171, 0.5884, 0.02171, 0.5884, 0.02068, 0.5884, 0.02068, 0.5884, 0.02171, 0.5883, 0.02171, 0.5883, 0.02068, 0.5884, 0.02068, 0.5856, 0.01965, 0.5848, 0.01965, 0.5848, 0.01862, 0.5856, 0.01862, 0.5856, 0.02171, 0.5848, 0.02171, 0.5848, 0.02068, 0.5856, 0.02068, 0.5848, 0.02171, 0.584, 0.02171, 0.584, 0.02068, 0.5848, 0.02068, 0.5881, 0.01686, 0.5882, 0.01686, 0.5882, 0.01789, 0.5881, 0.01789, 0.5881, 0.0148, 0.5882, 0.0148, 0.5882, 0.01583, 0.5881, 0.01583, 0.5882, 0.0148, 0.5882, 0.0148, 0.5882, 0.01583, 0.5882, 0.01583, 0.5882, 0.01377, 0.5882, 0.01377, 0.5882, 0.0148, 0.5882, 0.0148, 0.5881, 0.01377, 0.5882, 0.01377, 0.5882, 0.0148, 0.5881, 0.0148, 0.5848, 0.02274, 0.584, 0.02274, 0.584, 0.02171, 0.5848, 0.02171, 0.5856, 0.02274, 0.5848, 0.02274, 0.5848, 0.02171, 0.5856, 0.02171, 0.5884, 0.02274, 0.5883, 0.02274, 0.5883, 0.02171, 0.5884, 0.02171, 0.5884, 0.02274, 0.5884, 0.02274, 0.5884, 0.02171, 0.5884, 0.02171, 0.5818, 0.02356, 0.5818, 0.02274, 0.5819, 0.02274, 0.5819, 0.02356, 0.5848, 0.02346, 0.5848, 0.02274, 0.5849, 0.02274, 0.5849, 0.02346, 0.5881, 0.01583, 0.5882, 0.01583, 0.5882, 0.01686, 0.5881, 0.01686, 0.5856, 0.02068, 0.5848, 0.02068, 0.5848, 0.01965, 0.5856, 0.01965, 0.5884, 0.02068, 0.5884, 0.02068, 0.5884, 0.01965, 0.5884, 0.01965, 0.5851, 0.02274, 0.5851, 0.02346, 0.585, 0.02346, 0.585, 0.02274, 0.5849, 0.02274, 0.5849, 0.02346, 0.5849, 0.02346, 0.5849, 0.02274, 0.5884, 0.02068, 0.5883, 0.02068, 0.5883, 0.01965, 0.5884, 0.01965, 0.5848, 0.02068, 0.584, 0.02068, 0.584, 0.01965, 0.5848, 0.01965, 0.5882, 0.01583, 0.5882, 0.01583, 0.5882, 0.01686, 0.5882, 0.01686, 0.5864, 0.02171, 0.5871, 0.02171, 0.5871, 0.02181, 0.5864, 0.02181, 0.5871, 0.02171, 0.5871, 0.02274, 0.5871, 0.02263, 0.5871, 0.02181, 0.5871, 0.02274, 0.5864, 0.02274, 0.5864, 0.02263, 0.5871, 0.02263, 0.5864, 0.02274, 0.5864, 0.02171, 0.5864, 0.02181, 0.5864, 0.02263, 0.5856, 0.02171, 0.5864, 0.02171, 0.5863, 0.02181, 0.5857, 0.02181, 0.5864, 0.02171, 0.5864, 0.02274, 0.5863, 0.02263, 0.5863, 0.02181, 0.5864, 0.02274, 0.5856, 0.02274, 0.5857, 0.02263, 0.5863, 0.02263, 0.5856, 0.02274, 0.5856, 0.02171, 0.5857, 0.02181, 0.5857, 0.02263, 0.5856, 0.01965, 0.5864, 0.01965, 0.5863, 0.01975, 0.5857, 0.01975, 0.5864, 0.01965, 0.5864, 0.02068, 0.5863, 0.02057, 0.5863, 0.01975, 0.5864, 0.02068, 0.5856, 0.02068, 0.5857, 0.02057, 0.5863, 0.02057, 0.5856, 0.02068, 0.5856, 0.01965, 0.5857, 0.01975, 0.5857, 0.02057, 0.5864, 0.01965, 0.5871, 0.01965, 0.5871, 0.01975, 0.5864, 0.01975, 0.5871, 0.01965, 0.5871, 0.02068, 0.5871, 0.02057, 0.5871, 0.01975, 0.5871, 0.02068, 0.5864, 0.02068, 0.5864, 0.02057, 0.5871, 0.02057, 0.5864, 0.02068, 0.5864, 0.01965, 0.5864, 0.01975, 0.5864, 0.02057, 0.5864, 0.01862, 0.5871, 0.01862, 0.5871, 0.01872, 0.5864, 0.01872, 0.5871, 0.01862, 0.5871, 0.01965, 0.5871, 0.01954, 0.5871, 0.01872, 0.5871, 0.01965, 0.5864, 0.01965, 0.5864, 0.01954, 0.5871, 0.01954, 0.5864, 0.01965, 0.5864, 0.01862, 0.5864, 0.01872, 0.5864, 0.01954, 0.5856, 0.01862, 0.5864, 0.01862, 0.5863, 0.01872, 0.5857, 0.01872, 0.5864, 0.01862, 0.5864, 0.01965, 0.5863, 0.01954, 0.5863, 0.01872, 0.5864, 0.01965, 0.5856, 0.01965, 0.5857, 0.01954, 0.5863, 0.01954, 0.5856, 0.01965, 0.5856, 0.01862, 0.5857, 0.01872, 0.5857, 0.01954, 0.5856, 0.02068, 0.5864, 0.02068, 0.5863, 0.02078, 0.5857, 0.02078, 0.5864, 0.02068, 0.5864, 0.02171, 0.5863, 0.0216, 0.5863, 0.02078, 0.5864, 0.02171, 0.5856, 0.02171, 0.5857, 0.0216, 0.5863, 0.0216, 0.5856, 0.02171, 0.5856, 0.02068, 0.5857, 0.02078, 0.5857, 0.0216, 0.5864, 0.02068, 0.5871, 0.02068, 0.5871, 0.02078, 0.5864, 0.02078, 0.5871, 0.02068, 0.5871, 0.02171, 0.5871, 0.0216, 0.5871, 0.02078, 0.5871, 0.02171, 0.5864, 0.02171, 0.5864, 0.0216, 0.5871, 0.0216, 0.5864, 0.02171, 0.5864, 0.02068, 0.5864, 0.02078, 0.5864, 0.0216, 0.581, 0.02274, 0.5811, 0.02274, 0.5811, 0.02365, 0.581, 0.02365, 0.581, 0.02365, 0.5811, 0.02365, 0.5811, 0.02456, 0.581, 0.02456, 0.5811, 0.02365, 0.5812, 0.02365, 0.5812, 0.02456, 0.5811, 0.02456, 0.581, 0.02365, 0.5809, 0.02365, 0.5809, 0.02274, 0.581, 0.02274, 0.585, 0.02274, 0.585, 0.02346, 0.5849, 0.02346, 0.5849, 0.02274, 0.5884, 0.0148, 0.5883, 0.0148, 0.5883, 0.01377, 0.5884, 0.01377, 0.5833, 0.02171, 0.584, 0.02171, 0.584, 0.02274, 0.5833, 0.02274, 0.5883, 0.01686, 0.5883, 0.01686, 0.5883, 0.01789, 0.5883, 0.01789, 0.5852, 0.02274, 0.5852, 0.02346, 0.5851, 0.02346, 0.5851, 0.02274, 0.5855, 0.02346, 0.5855, 0.02274, 0.5856, 0.02274, 0.5856, 0.02346, 0.5846, 0.02346, 0.5846, 0.02274, 0.5846, 0.02274, 0.5846, 0.02346, 0.5819, 0.02356, 0.5819, 0.02274, 0.582, 0.02274, 0.582, 0.02356, 0.5824, 0.02356, 0.5824, 0.02274, 0.5825, 0.02274, 0.5825, 0.02356, 0.5833, 0.02356, 0.5833, 0.02274, 0.5834, 0.02274, 0.5834, 0.02356, 0.583, 0.02356, 0.583, 0.02274, 0.5831, 0.02274, 0.5831, 0.02356, 0.5844, 0.02274, 0.5844, 0.02346, 0.5843, 0.02346, 0.5843, 0.02274, 0.5846, 0.02346, 0.5846, 0.02274, 0.5847, 0.02274, 0.5847, 0.02346, 0.5856, 0.02346, 0.5856, 0.02274, 0.5857, 0.02274, 0.5857, 0.02346, 0.582, 0.02356, 0.582, 0.02274, 0.5821, 0.02274, 0.5821, 0.02356, 0.5829, 0.02356, 0.5829, 0.02274, 0.5829, 0.02274, 0.5829, 0.02356, 0.5852, 0.02274, 0.5852, 0.02346, 0.5852, 0.02346, 0.5852, 0.02274, 0.5778, 0.02282, 0.5778, 0.02355, 0.5777, 0.02355, 0.5777, 0.02282, 0.5847, 0.02346, 0.5847, 0.02274, 0.5848, 0.02274, 0.5848, 0.02346, 0.5817, 0.02356, 0.5817, 0.02274, 0.5818, 0.02274, 0.5818, 0.02356, 0.5815, 0.02356, 0.5815, 0.02274, 0.5816, 0.02274, 0.5816, 0.02356, 0.5832, 0.02356, 0.5832, 0.02274, 0.5832, 0.02274, 0.5832, 0.02356, 0.5835, 0.02356, 0.5835, 0.02274, 0.5835, 0.02274, 0.5835, 0.02356, 0.5845, 0.02274, 0.5845, 0.02346, 0.5844, 0.02346, 0.5844, 0.02274, 0.5853, 0.02346, 0.5853, 0.02274, 0.5854, 0.02274, 0.5854, 0.02346, 0.5852, 0.02346, 0.5852, 0.02274, 0.5853, 0.02274, 0.5853, 0.02346, 0.5823, 0.02356, 0.5823, 0.02274, 0.5823, 0.02274, 0.5823, 0.02356, 0.5831, 0.02356, 0.5831, 0.02274, 0.5832, 0.02274, 0.5832, 0.02356, 0.5811, 0.02274, 0.5812, 0.02274, 0.5812, 0.02365, 0.5811, 0.02365, 0.581, 0.02365, 0.581, 0.02365, 0.581, 0.02274, 0.581, 0.02274, 0.581, 0.02456, 0.581, 0.02456, 0.581, 0.02365, 0.581, 0.02365, 0.581, 0.02456, 0.5809, 0.02456, 0.5809, 0.02365, 0.581, 0.02365, 0.584, 0.02274, 0.584, 0.02356, 0.584, 0.02356, 0.584, 0.02274, 0.5835, 0.02356, 0.5835, 0.02274, 0.5836, 0.02274, 0.5836, 0.02356, 0.5814, 0.02356, 0.5814, 0.02274, 0.5815, 0.02274, 0.5815, 0.02356, 0.5884, 0.0148, 0.5884, 0.0148, 0.5884, 0.01377, 0.5884, 0.01377, 0.5884, 0.01686, 0.5884, 0.01686, 0.5884, 0.01583, 0.5884, 0.01583, 0.5884, 0.01686, 0.5883, 0.01686, 0.5883, 0.01583, 0.5884, 0.01583, 0.5825, 0.02171, 0.5833, 0.02171, 0.5833, 0.02274, 0.5825, 0.02274, 0.5825, 0.01965, 0.5833, 0.01965, 0.5833, 0.02068, 0.5825, 0.02068, 0.5833, 0.01965, 0.584, 0.01965, 0.584, 0.02068, 0.5833, 0.02068, 0.5882, 0.01686, 0.5883, 0.01686, 0.5883, 0.01789, 0.5882, 0.01789, 0.5882, 0.0148, 0.5883, 0.0148, 0.5883, 0.01583, 0.5882, 0.01583, 0.5883, 0.0148, 0.5883, 0.0148, 0.5883, 0.01583, 0.5883, 0.01583, 0.5883, 0.01377, 0.5883, 0.01377, 0.5883, 0.0148, 0.5883, 0.0148, 0.5882, 0.01377, 0.5883, 0.01377, 0.5883, 0.0148, 0.5882, 0.0148, 0.5833, 0.01862, 0.584, 0.01862, 0.584, 0.01965, 0.5833, 0.01965, 0.5825, 0.01862, 0.5833, 0.01862, 0.5833, 0.01965, 0.5825, 0.01965, 0.5884, 0.01789, 0.5883, 0.01789, 0.5883, 0.01686, 0.5884, 0.01686, 0.5884, 0.01789, 0.5884, 0.01789, 0.5884, 0.01686, 0.5884, 0.01686, 0.5821, 0.02356, 0.5821, 0.02274, 0.5822, 0.02274, 0.5822, 0.02356, 0.5857, 0.02346, 0.5857, 0.02274, 0.5858, 0.02274, 0.5858, 0.02346, 0.5882, 0.01583, 0.5883, 0.01583, 0.5883, 0.01686, 0.5882, 0.01686, 0.5825, 0.02068, 0.5833, 0.02068, 0.5833, 0.02171, 0.5825, 0.02171, 0.5884, 0.01583, 0.5884, 0.01583, 0.5884, 0.0148, 0.5884, 0.0148, 0.5779, 0.02282, 0.5779, 0.02355, 0.5778, 0.02355, 0.5778, 0.02282, 0.5827, 0.02274, 0.5827, 0.02346, 0.5826, 0.02346, 0.5826, 0.02274, 0.5884, 0.01583, 0.5883, 0.01583, 0.5883, 0.0148, 0.5884, 0.0148, 0.5833, 0.02068, 0.584, 0.02068, 0.584, 0.02171, 0.5833, 0.02171, 0.5883, 0.01583, 0.5883, 0.01583, 0.5883, 0.01686, 0.5883, 0.01686, 0.5817, 0.02171, 0.5825, 0.02171, 0.5824, 0.02181, 0.5818, 0.02181, 0.5825, 0.02171, 0.5825, 0.02274, 0.5824, 0.02263, 0.5824, 0.02181, 0.5825, 0.02274, 0.5817, 0.02274, 0.5818, 0.02263, 0.5824, 0.02263, 0.5817, 0.02274, 0.5817, 0.02171, 0.5818, 0.02181, 0.5818, 0.02263, 0.5809, 0.02171, 0.5817, 0.02171, 0.5816, 0.02181, 0.581, 0.02181, 0.5817, 0.02171, 0.5817, 0.02274, 0.5816, 0.02263, 0.5816, 0.02181, 0.5817, 0.02274, 0.5809, 0.02274, 0.581, 0.02263, 0.5816, 0.02263, 0.5809, 0.02274, 0.5809, 0.02171, 0.581, 0.02181, 0.581, 0.02263, 0.5809, 0.01965, 0.5817, 0.01965, 0.5816, 0.01975, 0.581, 0.01975, 0.5817, 0.01965, 0.5817, 0.02068, 0.5816, 0.02057, 0.5816, 0.01975, 0.5817, 0.02068, 0.5809, 0.02068, 0.581, 0.02057, 0.5816, 0.02057, 0.5809, 0.02068, 0.5809, 0.01965, 0.581, 0.01975, 0.581, 0.02057, 0.5817, 0.01965, 0.5825, 0.01965, 0.5824, 0.01975, 0.5818, 0.01975, 0.5825, 0.01965, 0.5825, 0.02068, 0.5824, 0.02057, 0.5824, 0.01975, 0.5825, 0.02068, 0.5817, 0.02068, 0.5818, 0.02057, 0.5824, 0.02057, 0.5817, 0.02068, 0.5817, 0.01965, 0.5818, 0.01975, 0.5818, 0.02057, 0.5817, 0.01862, 0.5825, 0.01862, 0.5824, 0.01872, 0.5818, 0.01872, 0.5825, 0.01862, 0.5825, 0.01965, 0.5824, 0.01954, 0.5824, 0.01872, 0.5825, 0.01965, 0.5817, 0.01965, 0.5818, 0.01954, 0.5824, 0.01954, 0.5817, 0.01965, 0.5817, 0.01862, 0.5818, 0.01872, 0.5818, 0.01954, 0.5809, 0.01862, 0.5817, 0.01862, 0.5816, 0.01872, 0.581, 0.01872, 0.5817, 0.01862, 0.5817, 0.01965, 0.5816, 0.01954, 0.5816, 0.01872, 0.5817, 0.01965, 0.5809, 0.01965, 0.581, 0.01954, 0.5816, 0.01954, 0.5809, 0.01965, 0.5809, 0.01862, 0.581, 0.01872, 0.581, 0.01954, 0.5809, 0.02068, 0.5817, 0.02068, 0.5816, 0.02078, 0.581, 0.02078, 0.5817, 0.02068, 0.5817, 0.02171, 0.5816, 0.0216, 0.5816, 0.02078, 0.5817, 0.02171, 0.5809, 0.02171, 0.581, 0.0216, 0.5816, 0.0216, 0.5809, 0.02171, 0.5809, 0.02068, 0.581, 0.02078, 0.581, 0.0216, 0.5817, 0.02068, 0.5825, 0.02068, 0.5824, 0.02078, 0.5818, 0.02078, 0.5825, 0.02068, 0.5825, 0.02171, 0.5824, 0.0216, 0.5824, 0.02078, 0.5825, 0.02171, 0.5817, 0.02171, 0.5818, 0.0216, 0.5824, 0.0216, 0.5817, 0.02171, 0.5817, 0.02068, 0.5818, 0.02078, 0.5818, 0.0216, 0.5826, 0.02274, 0.5826, 0.02346, 0.5826, 0.02346, 0.5826, 0.02274, 0.5841, 0.02346, 0.5841, 0.02274, 0.5842, 0.02274, 0.5842, 0.02346, 0.5776, 0.02355, 0.5776, 0.02282, 0.5777, 0.02282, 0.5777, 0.02355, 0.582, 0.02356, 0.582, 0.02274, 0.582, 0.02274, 0.582, 0.02356, 0.5822, 0.02356, 0.5822, 0.02274, 0.5823, 0.02274, 0.5823, 0.02356, 0.5839, 0.02356, 0.5839, 0.02274, 0.584, 0.02274, 0.584, 0.02356, 0.5837, 0.02356, 0.5837, 0.02274, 0.5837, 0.02274, 0.5837, 0.02356, 0.5855, 0.02274, 0.5855, 0.02346, 0.5854, 0.02346, 0.5854, 0.02274, 0.5857, 0.02346, 0.5857, 0.02274, 0.5857, 0.02274, 0.5857, 0.02346, 0.5842, 0.02346, 0.5842, 0.02274, 0.5843, 0.02274, 0.5843, 0.02346, 0.5814, 0.02356, 0.5814, 0.02274, 0.5814, 0.02274, 0.5814, 0.02356, 0.5836, 0.02356, 0.5836, 0.02274, 0.5837, 0.02274, 0.5837, 0.02356, 0.5828, 0.02274, 0.5828, 0.02346, 0.5827, 0.02346, 0.5827, 0.02274, 0.5846, 0.02274, 0.5846, 0.02346, 0.5845, 0.02346, 0.5845, 0.02274, 0.5858, 0.02346, 0.5858, 0.02274, 0.5859, 0.02274, 0.5859, 0.02346, 0.5817, 0.02356, 0.5817, 0.02274, 0.5817, 0.02274, 0.5817, 0.02356, 0.5816, 0.02356, 0.5816, 0.02274, 0.5817, 0.02274, 0.5817, 0.02356, 0.5834, 0.02356, 0.5834, 0.02274, 0.5835, 0.02274, 0.5835, 0.02356, 0.5838, 0.02356, 0.5838, 0.02274, 0.5839, 0.02274, 0.5839, 0.02356, 0.5855, 0.02274, 0.5855, 0.02346, 0.5855, 0.02346, 0.5855, 0.02274, 0.5825, 0.02346, 0.5825, 0.02274, 0.5826, 0.02274, 0.5826, 0.02346, 0.5828, 0.02346, 0.5828, 0.02274, 0.5829, 0.02274, 0.5829, 0.02346, 0.5823, 0.02356, 0.5823, 0.02274, 0.5824, 0.02274, 0.5824, 0.02356, 0.5832, 0.02356, 0.5832, 0.02274, 0.5833, 0.02274, 0.5833, 0.02356])
me_cube_001.materials.append(mat_material)
me_cube_001.use_remesh_preserve_volume = False
me_cube_001.use_remesh_preserve_attributes = False
me_cube_001.use_mirror_vertex_groups = False
me_cube_001.update()

# ---- objects
ob_karepencereguneslikli_lod2 = bpy.data.objects.new('karePencereGuneslikli_LOD2', me_cube_002)
ob_karepencereguneslikli_lod1 = bpy.data.objects.new('karePencereGuneslikli_LOD1', me_cube_000)
ob_karepencereguneslikli_lod0 = bpy.data.objects.new('karePencereGuneslikli_LOD0', me_cube_001)

# ---- transforms, parenting, visibility, modifiers, constraints
ob_karepencereguneslikli_lod2.location = (0.0, 0.0, 0.0)
ob_karepencereguneslikli_lod2.lineart.crease_threshold = 0.0
_m = ob_karepencereguneslikli_lod2.modifiers.new('DecimateMod', 'DECIMATE')
_m.ratio = 0.2
_m.use_collapse_triangulate = True
ob_karepencereguneslikli_lod1.location = (0.0, 0.0, 0.0)
ob_karepencereguneslikli_lod1.lineart.crease_threshold = 0.0
_m = ob_karepencereguneslikli_lod1.modifiers.new('DecimateMod', 'DECIMATE')
_m.ratio = 0.6
_m.use_collapse_triangulate = True
ob_karepencereguneslikli_lod0.location = (0.0, 0.0, 0.0)
ob_karepencereguneslikli_lod0.lineart.crease_threshold = 0.0

# ---- collection membership
col_collection_1.objects.link(ob_karepencereguneslikli_lod2)
col_collection_1.objects.link(ob_karepencereguneslikli_lod1)
col_collection_1.objects.link(ob_karepencereguneslikli_lod0)

# ---- scene / render settings (as saved in the file)
scene.frame_start = 1; scene.frame_end = 250; scene.frame_set(1)
scene.render.engine = 'CYCLES'
scene.render.resolution_percentage = 50
scene.render.dither_intensity = 0.0
scene.cycles.use_denoising = False
scene.cycles.samples = 128
scene.cycles.sampling_pattern = 'TABULATED_SOBOL'
scene.cycles.light_sampling_threshold = 0.0
scene.cycles.use_adaptive_sampling = False
scene.cycles.use_light_tree = False
scene.cycles.blur_glossy = 0.0
scene.cycles.sample_clamp_indirect = 0.0
scene.view_settings.view_transform = 'Standard'
bpy.context.view_layer.update()

# ---- added for rendering (the .blend has no active camera and no usable light): camera, sun
cam_auto = bpy.data.cameras.new('AutoCamera')
cam_auto.lens = 50.0
cam_auto.sensor_width = 36.0
cam_auto.clip_end = 1000.0
ob_auto_camera = bpy.data.objects.new('AutoCamera', cam_auto)
scene.collection.objects.link(ob_auto_camera)
ob_auto_camera.location = (4.33407, -5.20088, 3.46725)
ob_auto_camera.rotation_euler = (1.09748, -7.21219e-08, 0.694738)
scene.camera = ob_auto_camera
light_auto_sun = bpy.data.lights.new('AutoSun', 'SUN')
light_auto_sun.energy = 3.0
light_auto_sun.angle = 0.0523599
ob_auto_sun = bpy.data.objects.new('AutoSun', light_auto_sun)
scene.collection.objects.link(ob_auto_sun)
ob_auto_sun.rotation_euler = (0.872665, 0.174533, 0.523599)
bpy.context.view_layer.update()
